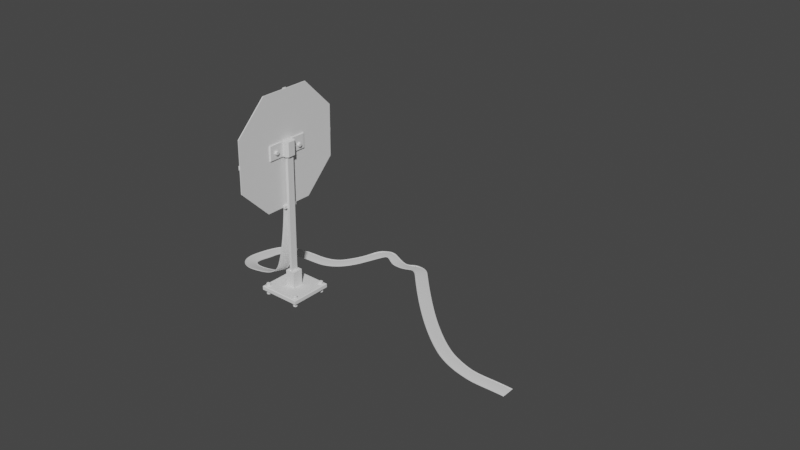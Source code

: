 # Source: absorber2.blend  (saved by Blender 2.80.75; exported with 4.5.12 LTS)
import bpy
from mathutils import Matrix  # noqa: F401  (used for matrix-valued properties, if any)

bpy.ops.wm.read_factory_settings(use_empty=True)
scene = bpy.context.scene
scene.name = 'Scene'

# ---- collections
col_hidden = bpy.data.collections.new('hidden'); scene.collection.children.link(col_hidden)
col_generator = bpy.data.collections.new('generator'); scene.collection.children.link(col_generator)

# ---- world
world_world = bpy.data.worlds.new('World'); scene.world = world_world
world_world.use_nodes = True; world_world.node_tree.nodes.clear()
_N = world_world.node_tree.nodes; _L = world_world.node_tree.links
n0 = _N.new('ShaderNodeOutputWorld'); n0.name = 'World Output'; n0.location = (300, 300)
n1 = _N.new('ShaderNodeBackground'); n1.name = 'Background'; n1.location = (10, 300)
n1.inputs[0].default_value = (0.05088, 0.05088, 0.05088, 1.0)
_L.new(n1.outputs[0], n0.inputs[0])
n0.is_active_output = True
world_world.color = (0.05088, 0.05088, 0.05088)
world_world.use_sun_shadow = False
world_world.sun_shadow_jitter_overblur = 0.0

# ---- meshes
me_cube_001 = bpy.data.meshes.new('Cube.001')
me_cube_001.from_pydata([(-0.3, -0.8, -0.01), (-0.8, -0.3, -0.01), (-0.8, 0.3, -0.01), (-0.3, 0.8, -0.01), (0.8, -0.3, -0.01), (0.3, -0.8, -0.01), (0.3, 0.8, -0.01), (0.8, 0.3, -0.01), (-0.793, -0.2971, 0.01), (-0.8, -0.3, 0.003041), (-0.2971, -0.793, 0.01), (-0.3, -0.8, 0.003041), (-0.2971, 0.793, 0.01), (-0.3, 0.8, 0.003041), (-0.793, 0.2971, 0.01), (-0.8, 0.3, 0.003041), (0.2971, -0.793, 0.01), (0.3, -0.8, 0.003041), (0.793, -0.2971, 0.01), (0.8, -0.3, 0.003041), (0.793, 0.2971, 0.01), (0.8, 0.3, 0.003041), (0.2971, 0.793, 0.01), (0.3, 0.8, 0.003041)], [], [(13, 3, 2, 15), (21, 7, 6, 23), (5, 17, 11, 0), (8, 10, 16, 18, 20, 22, 12, 14), (17, 5, 4, 19), (1, 9, 15, 2), (3, 13, 23, 6), (7, 21, 19, 4), (2, 3, 6, 7, 4, 5, 0, 1), (10, 8, 9, 11), (14, 12, 13, 15), (22, 20, 21, 23), (18, 16, 17, 19), (8, 14, 15, 9), (16, 10, 11, 17), (19, 21, 20, 18), (23, 13, 12, 22), (0, 11, 9, 1)])
_uv = me_cube_001.uv_layers.new(name='UVMap')
_uv.uv.foreach_set('vector', [0.538, 0.3281, 0.375, 0.3281, 0.375, 0.1719, 0.538, 0.1719, 0.538, 0.5781, 0.375, 0.5781, 0.375, 0.4219, 0.538, 0.4219, 0.375, 0.8281, 0.538, 0.8281, 0.538, 0.9219, 0.375, 0.9219, 0.8739, 0.6714, 0.7964, 0.7489, 0.7036, 0.7489, 0.6261, 0.6714, 0.6261, 0.5786, 0.7036, 0.5011, 0.7964, 0.5011, 0.8739, 0.5786, 0.538, 0.8281, 0.375, 0.8281, 0.375, 0.6719, 0.538, 0.6719, 0.375, 0.07812, 0.538, 0.07813, 0.538, 0.1719, 0.375, 0.1719, 0.375, 0.3281, 0.538, 0.3281, 0.538, 0.4219, 0.375, 0.4219, 0.375, 0.5781, 0.538, 0.5781, 0.538, 0.6719, 0.375, 0.6719, 0.125, 0.5781, 0.2031, 0.5, 0.2969, 0.5, 0.375, 0.5781, 0.375, 0.6719, 0.2969, 0.75, 0.2031, 0.75, 0.125, 0.6719, 0.7964, 0.7489, 0.8739, 0.6714, 0.875, 0.6719, 0.7969, 0.75, 0.8739, 0.5786, 0.7964, 0.5011, 0.7969, 0.5, 0.875, 0.5781, 0.7036, 0.5011, 0.6261, 0.5786, 0.625, 0.5781, 0.7031, 0.5, 0.6261, 0.6714, 0.7036, 0.7489, 0.7031, 0.75, 0.625, 0.6719, 0.8739, 0.6714, 0.8739, 0.5786, 0.875, 0.5781, 0.875, 0.6719, 0.7036, 0.7489, 0.7964, 0.7489, 0.7969, 0.75, 0.7031, 0.75, 0.538, 0.6719, 0.538, 0.5781, 0.6261, 0.5786, 0.6261, 0.6714, 0.538, 0.4219, 0.538, 0.3281, 0.625, 0.3286, 0.625, 0.4214, 0.375, 0.9219, 0.538, 0.9219, 0.538, 1.0, 0.375, 1.0])
me_cube_001.use_remesh_preserve_volume = False
me_cube_001.use_remesh_preserve_attributes = False
me_cube_001.use_mirror_vertex_groups = False
me_cube_001.update()
me_cube_005 = bpy.data.meshes.new('Cube.005')
me_cube_005.from_pydata([(0.5515, -0.594, -0.01), (-0.594, 0.5515, -0.01), (0.594, -0.5515, -0.01), (-0.5515, 0.594, -0.01), (-0.03, -0.81, -0.01), (-0.03, 0.81, -0.01), (0.03, -0.81, -0.01), (0.03, 0.81, -0.01), (-3.725e-09, 0.1, -0.004723), (0.01951, 0.09808, -0.004723), (0.03827, 0.09239, -0.004723), (0.05556, 0.08315, -0.004723), (0.07071, 0.07071, -0.004723), (0.08315, 0.05556, -0.004723), (0.09239, 0.03827, -0.004723), (0.09808, 0.01951, -0.004723), (0.1, 7.451e-09, -0.004723), (0.09808, -0.01951, -0.004723), (0.09239, -0.03827, -0.004723), (0.08315, -0.05556, -0.004723), (0.07071, -0.07071, -0.004723), (0.05556, -0.08315, -0.004723), (0.03827, -0.09239, -0.004723), (0.01951, -0.09808, -0.004723), (-2.608e-08, -0.1, -0.004723), (-0.01951, -0.09808, -0.004723), (-0.03827, -0.09239, -0.004723), (-0.05556, -0.08315, -0.004723), (-0.07071, -0.07071, -0.004723), (-0.08315, -0.05556, -0.004723), (-0.09239, -0.03827, -0.004723), (-0.09808, -0.01951, -0.004723), (-0.1, 1.006e-07, -0.004723), (-0.09808, 0.01951, -0.004723), (-0.09239, 0.03827, -0.004723), (-0.08315, 0.05556, -0.004723), (-0.07071, 0.07071, -0.004723), (-0.05556, 0.08315, -0.004723), (-0.03827, 0.09239, -0.004723), (-0.01951, 0.09808, -0.004723), (0.81, -0.03, -0.01), (-0.81, -0.03, -0.01), (0.81, 0.03, -0.01), (-0.81, 0.03, -0.01), (-0.594, -0.5515, -0.01), (0.5515, 0.594, -0.01), (-0.5515, -0.594, -0.01), (0.594, 0.5515, -0.01), (0.5515, -0.5657, 0.01), (0.5515, -0.594, -0.01), (-0.5657, 0.5515, 0.01), (-0.594, 0.5515, -0.01), (0.5657, -0.5515, 0.01), (0.594, -0.5515, -0.01), (-0.5515, 0.5657, 0.01), (-0.5515, 0.594, -0.01), (-0.01, -0.79, 0.01), (-0.03, -0.81, -0.01), (-0.01, 0.79, 0.01), (-0.03, 0.81, -0.01), (0.01, -0.79, 0.01), (0.03, -0.81, -0.01), (0.01, 0.79, 0.01), (0.03, 0.81, -0.01), (0.79, -0.01, 0.01), (0.81, -0.03, -0.01), (-0.79, -0.01, 0.01), (-0.81, -0.03, -0.01), (0.79, 0.01, 0.01), (0.81, 0.03, -0.01), (-0.79, 0.01, 0.01), (-0.81, 0.03, -0.01), (-0.5657, -0.5515, 0.01), (-0.594, -0.5515, -0.01), (0.5515, 0.5657, 0.01), (0.5515, 0.594, -0.01), (-0.5515, -0.5657, 0.01), (-0.5515, -0.594, -0.01), (0.5657, 0.5515, 0.01), (0.594, 0.5515, -0.01), (-1.839e-08, 0.0799, 0.01528), (-3.725e-09, 0.1, -0.004723), (0.01559, 0.07837, 0.01528), (0.01951, 0.09808, -0.004723), (0.03058, 0.07382, 0.01528), (0.03827, 0.09239, -0.004723), (0.04439, 0.06644, 0.01528), (0.05556, 0.08315, -0.004723), (0.0565, 0.0565, 0.01528), (0.07071, 0.07071, -0.004723), (0.06644, 0.04439, 0.01528), (0.08315, 0.05556, -0.004723), (0.07382, 0.03058, 0.01528), (0.09239, 0.03827, -0.004723), (0.07837, 0.01559, 0.01528), (0.09808, 0.01951, -0.004723), (0.0799, -8.149e-09, 0.01528), (0.1, 7.451e-09, -0.004723), (0.07837, -0.01559, 0.01528), (0.09808, -0.01951, -0.004723), (0.07382, -0.03058, 0.01528), (0.09239, -0.03827, -0.004723), (0.06644, -0.04439, 0.01528), (0.08315, -0.05556, -0.004723), (0.0565, -0.0565, 0.01528), (0.07071, -0.07071, -0.004723), (0.04439, -0.06644, 0.01528), (0.05556, -0.08315, -0.004723), (0.03058, -0.07382, 0.01528), (0.03827, -0.09239, -0.004723), (0.01559, -0.07837, 0.01528), (0.01951, -0.09808, -0.004723), (3.027e-09, -0.0799, 0.01528), (-2.608e-08, -0.1, -0.004723), (-0.01559, -0.07837, 0.01528), (-0.01951, -0.09808, -0.004723), (-0.03058, -0.07382, 0.01528), (-0.03827, -0.09239, -0.004723), (-0.04439, -0.06644, 0.01528), (-0.05556, -0.08315, -0.004723), (-0.0565, -0.0565, 0.01528), (-0.07071, -0.07071, -0.004723), (-0.06644, -0.04439, 0.01528), (-0.08315, -0.05556, -0.004723), (-0.07382, -0.03058, 0.01528), (-0.09239, -0.03827, -0.004723), (-0.07837, -0.01559, 0.01528), (-0.09808, -0.01951, -0.004723), (-0.0799, 1.073e-07, 0.01528), (-0.1, 1.006e-07, -0.004723), (-0.07837, 0.01559, 0.01528), (-0.09808, 0.01951, -0.004723), (-0.07382, 0.03058, 0.01528), (-0.09239, 0.03827, -0.004723), (-0.06644, 0.04439, 0.01528), (-0.08315, 0.05556, -0.004723), (-0.0565, 0.0565, 0.01528), (-0.07071, 0.07071, -0.004723), (-0.04439, 0.06644, 0.01528), (-0.05556, 0.08315, -0.004723), (-0.03058, 0.07382, 0.01528), (-0.03827, 0.09239, -0.004723), (-0.01559, 0.07837, 0.01528), (-0.01951, 0.09808, -0.004723)], [], [(54, 50, 48, 52), (3, 55, 53, 2), (6, 61, 57, 4), (0, 49, 51, 1), (1, 3, 2, 0), (1, 51, 55, 3), (62, 58, 56, 60), (7, 63, 61, 6), (42, 69, 65, 40), (4, 57, 59, 5), (5, 7, 6, 4), (5, 59, 63, 7), (39, 143, 81, 8), (10, 85, 87, 11), (11, 87, 89, 12), (12, 89, 91, 13), (13, 91, 93, 14), (14, 93, 95, 15), (15, 95, 97, 16), (16, 97, 99, 17), (17, 99, 101, 18), (18, 101, 103, 19), (19, 103, 105, 20), (20, 105, 107, 21), (21, 107, 109, 22), (22, 109, 111, 23), (23, 111, 113, 24), (24, 113, 115, 25), (25, 115, 117, 26), (26, 117, 119, 27), (27, 119, 121, 28), (28, 121, 123, 29), (29, 123, 125, 30), (30, 125, 127, 31), (31, 127, 129, 32), (32, 129, 131, 33), (33, 131, 133, 34), (34, 133, 135, 35), (35, 135, 137, 36), (36, 137, 139, 37), (37, 139, 141, 38), (38, 141, 143, 39), (8, 81, 83, 9), (9, 83, 85, 10), (8, 9, 10, 11, 12, 13, 14, 15, 16, 17, 18, 19, 20, 21, 22, 23, 24, 25, 26, 27, 28, 29, 30, 31, 32, 33, 34, 35, 36, 37, 38, 39), (70, 66, 64, 68), (43, 71, 69, 42), (46, 77, 73, 44), (40, 65, 67, 41), (41, 43, 42, 40), (41, 67, 71, 43), (78, 74, 72, 76), (47, 79, 77, 46), (44, 73, 75, 45), (45, 47, 46, 44), (45, 75, 79, 47), (48, 50, 51, 49), (50, 54, 55, 51), (54, 52, 53, 55), (52, 48, 49, 53), (56, 58, 59, 57), (58, 62, 63, 59), (62, 60, 61, 63), (60, 56, 57, 61), (64, 66, 67, 65), (66, 70, 71, 67), (70, 68, 69, 71), (68, 64, 65, 69), (72, 74, 75, 73), (74, 78, 79, 75), (78, 76, 77, 79), (76, 72, 73, 77), (2, 53, 49, 0), (83, 81, 80, 82), (85, 83, 82, 84), (87, 85, 84, 86), (89, 87, 86, 88), (91, 89, 88, 90), (93, 91, 90, 92), (95, 93, 92, 94), (97, 95, 94, 96), (99, 97, 96, 98), (101, 99, 98, 100), (103, 101, 100, 102), (105, 103, 102, 104), (107, 105, 104, 106), (109, 107, 106, 108), (111, 109, 108, 110), (113, 111, 110, 112), (115, 113, 112, 114), (117, 115, 114, 116), (119, 117, 116, 118), (121, 119, 118, 120), (123, 121, 120, 122), (125, 123, 122, 124), (127, 125, 124, 126), (129, 127, 126, 128), (131, 129, 128, 130), (133, 131, 130, 132), (135, 133, 132, 134), (137, 135, 134, 136), (139, 137, 136, 138), (141, 139, 138, 140), (143, 141, 140, 142), (81, 143, 142, 80), (82, 80, 142, 140, 138, 136, 134, 132, 130, 128, 126, 124, 122, 120, 118, 116, 114, 112, 110, 108, 106, 104, 102, 100, 98, 96, 94, 92, 90, 88, 86, 84)])
_uv = me_cube_005.uv_layers.new(name='UVMap')
_uv.uv.foreach_set('vector', [0.7083, 0.5031, 0.7917, 0.5031, 0.7917, 0.7469, 0.7083, 0.7469, 0.375, 0.5, 0.375, 0.5, 0.375, 0.75, 0.375, 0.75, 0.375, 0.75, 0.375, 0.75, 0.375, 1.0, 0.375, 1.0, 0.375, 0.0, 0.375, 0.0, 0.375, 0.25, 0.375, 0.25, 0.125, 0.5, 0.375, 0.5, 0.375, 0.75, 0.125, 0.75, 0.375, 0.25, 0.375, 0.25, 0.375, 0.5, 0.375, 0.5, 0.7083, 0.5031, 0.7917, 0.5031, 0.7917, 0.7469, 0.7083, 0.7469, 0.375, 0.5, 0.375, 0.5, 0.375, 0.75, 0.375, 0.75, 0.375, 0.75, 0.375, 0.75, 0.375, 1.0, 0.375, 1.0, 0.375, 0.0, 0.375, 0.0, 0.375, 0.25, 0.375, 0.25, 0.125, 0.5, 0.375, 0.5, 0.375, 0.75, 0.125, 0.75, 0.375, 0.25, 0.375, 0.25, 0.375, 0.5, 0.375, 0.5, 0.03125, 0.5, 0.03125, 0.5, 0.0, 0.5, 0.0, 0.5, 0.9375, 0.5, 0.9375, 0.5, 0.9062, 0.5, 0.9062, 0.5, 0.9062, 0.5, 0.9062, 0.5, 0.875, 0.5, 0.875, 0.5, 0.875, 0.5, 0.875, 0.5, 0.8438, 0.5, 0.8438, 0.5, 0.8438, 0.5, 0.8438, 0.5, 0.8125, 0.5, 0.8125, 0.5, 0.8125, 0.5, 0.8125, 0.5, 0.7812, 0.5, 0.7812, 0.5, 0.7812, 0.5, 0.7812, 0.5, 0.75, 0.5, 0.75, 0.5, 0.75, 0.5, 0.75, 0.5, 0.7188, 0.5, 0.7188, 0.5, 0.7188, 0.5, 0.7188, 0.5, 0.6875, 0.5, 0.6875, 0.5, 0.6875, 0.5, 0.6875, 0.5, 0.6562, 0.5, 0.6562, 0.5, 0.6562, 0.5, 0.6562, 0.5, 0.625, 0.5, 0.625, 0.5, 0.625, 0.5, 0.625, 0.5, 0.5938, 0.5, 0.5938, 0.5, 0.5938, 0.5, 0.5938, 0.5, 0.5625, 0.5, 0.5625, 0.5, 0.5625, 0.5, 0.5625, 0.5, 0.5312, 0.5, 0.5312, 0.5, 0.5312, 0.5, 0.5312, 0.5, 0.5, 0.5, 0.5, 0.5, 0.5, 0.5, 0.5, 0.5, 0.4688, 0.5, 0.4688, 0.5, 0.4688, 0.5, 0.4688, 0.5, 0.4375, 0.5, 0.4375, 0.5, 0.4375, 0.5, 0.4375, 0.5, 0.4062, 0.5, 0.4062, 0.5, 0.4062, 0.5, 0.4062, 0.5, 0.375, 0.5, 0.375, 0.5, 0.375, 0.5, 0.375, 0.5, 0.3438, 0.5, 0.3438, 0.5, 0.3438, 0.5, 0.3438, 0.5, 0.3125, 0.5, 0.3125, 0.5, 0.3125, 0.5, 0.3125, 0.5, 0.2812, 0.5, 0.2812, 0.5, 0.2812, 0.5, 0.2812, 0.5, 0.25, 0.5, 0.25, 0.5, 0.25, 0.5, 0.25, 0.5, 0.2188, 0.5, 0.2188, 0.5, 0.2188, 0.5, 0.2188, 0.5, 0.1875, 0.5, 0.1875, 0.5, 0.1875, 0.5, 0.1875, 0.5, 0.1562, 0.5, 0.1562, 0.5, 0.1562, 0.5, 0.1562, 0.5, 0.125, 0.5, 0.125, 0.5, 0.125, 0.5, 0.125, 0.5, 0.09375, 0.5, 0.09375, 0.5, 0.09375, 0.5, 0.09375, 0.5, 0.0625, 0.5, 0.0625, 0.5, 0.0625, 0.5, 0.0625, 0.5, 0.03125, 0.5, 0.03125, 0.5, 1.0, 0.5, 1.0, 0.5, 0.9688, 0.5, 0.9688, 0.5, 0.9688, 0.5, 0.9688, 0.5, 0.9375, 0.5, 0.9375, 0.5, 0.75, 0.49, 0.7968, 0.4854, 0.8418, 0.4717, 0.8833, 0.4496, 0.9197, 0.4197, 0.9496, 0.3833, 0.9717, 0.3418, 0.9854, 0.2968, 0.99, 0.25, 0.9854, 0.2032, 0.9717, 0.1582, 0.9496, 0.1167, 0.9197, 0.08029, 0.8833, 0.05045, 0.8418, 0.02827, 0.7968, 0.01461, 0.75, 0.01, 0.7032, 0.01461, 0.6582, 0.02827, 0.6167, 0.05045, 0.5803, 0.08029, 0.5504, 0.1167, 0.5283, 0.1582, 0.5146, 0.2032, 0.51, 0.25, 0.5146, 0.2968, 0.5283, 0.3418, 0.5504, 0.3833, 0.5803, 0.4197, 0.6167, 0.4496, 0.6582, 0.4717, 0.7032, 0.4854, 0.7083, 0.5031, 0.7917, 0.5031, 0.7917, 0.7469, 0.7083, 0.7469, 0.375, 0.5, 0.375, 0.5, 0.375, 0.75, 0.375, 0.75, 0.375, 0.75, 0.375, 0.75, 0.375, 1.0, 0.375, 1.0, 0.375, 0.0, 0.375, 0.0, 0.375, 0.25, 0.375, 0.25, 0.125, 0.5, 0.375, 0.5, 0.375, 0.75, 0.125, 0.75, 0.375, 0.25, 0.375, 0.25, 0.375, 0.5, 0.375, 0.5, 0.7083, 0.5031, 0.7917, 0.5031, 0.7917, 0.7469, 0.7083, 0.7469, 0.375, 0.5, 0.375, 0.5, 0.375, 0.75, 0.375, 0.75, 0.375, 0.0, 0.375, 0.0, 0.375, 0.25, 0.375, 0.25, 0.125, 0.5, 0.375, 0.5, 0.375, 0.75, 0.125, 0.75, 0.375, 0.25, 0.375, 0.25, 0.375, 0.5, 0.375, 0.5, 0.7917, 0.7469, 0.7917, 0.5031, 0.875, 0.5, 0.875, 0.75, 0.7917, 0.5031, 0.7083, 0.5031, 0.625, 0.5, 0.875, 0.5, 0.7083, 0.5031, 0.7083, 0.7469, 0.375, 0.75, 0.375, 0.5, 0.7083, 0.7469, 0.7917, 0.7469, 0.875, 0.75, 0.625, 0.75, 0.7917, 0.7469, 0.7917, 0.5031, 0.875, 0.5, 0.875, 0.75, 0.7917, 0.5031, 0.7083, 0.5031, 0.625, 0.5, 0.875, 0.5, 0.7083, 0.5031, 0.7083, 0.7469, 0.375, 0.75, 0.375, 0.5, 0.7083, 0.7469, 0.7917, 0.7469, 0.875, 0.75, 0.625, 0.75, 0.7917, 0.7469, 0.7917, 0.5031, 0.875, 0.5, 0.875, 0.75, 0.7917, 0.5031, 0.7083, 0.5031, 0.625, 0.5, 0.875, 0.5, 0.7083, 0.5031, 0.7083, 0.7469, 0.375, 0.75, 0.375, 0.5, 0.7083, 0.7469, 0.7917, 0.7469, 0.875, 0.75, 0.625, 0.75, 0.7917, 0.7469, 0.7917, 0.5031, 0.875, 0.5, 0.875, 0.75, 0.7917, 0.5031, 0.7083, 0.5031, 0.625, 0.5, 0.875, 0.5, 0.7083, 0.5031, 0.7083, 0.7469, 0.375, 0.75, 0.375, 0.5, 0.7083, 0.7469, 0.7917, 0.7469, 0.875, 0.75, 0.625, 0.75, 0.375, 0.75, 0.375, 0.75, 0.375, 1.0, 0.375, 1.0, 0.9688, 0.5, 1.0, 0.5, 0.9969, 1.0, 0.9719, 1.0, 0.9375, 0.5, 0.9688, 0.5, 0.9656, 1.0, 0.9406, 1.0, 0.9062, 0.5, 0.9375, 0.5, 0.9344, 1.0, 0.9094, 1.0, 0.875, 0.5, 0.9062, 0.5, 0.9031, 1.0, 0.8781, 1.0, 0.8438, 0.5, 0.875, 0.5, 0.8719, 1.0, 0.8469, 1.0, 0.8125, 0.5, 0.8438, 0.5, 0.8406, 1.0, 0.8156, 1.0, 0.7812, 0.5, 0.8125, 0.5, 0.8094, 1.0, 0.7844, 1.0, 0.75, 0.5, 0.7812, 0.5, 0.7781, 1.0, 0.7531, 1.0, 0.7188, 0.5, 0.75, 0.5, 0.7469, 1.0, 0.7219, 1.0, 0.6875, 0.5, 0.7188, 0.5, 0.7156, 1.0, 0.6906, 1.0, 0.6562, 0.5, 0.6875, 0.5, 0.6844, 1.0, 0.6594, 1.0, 0.625, 0.5, 0.6562, 0.5, 0.6531, 1.0, 0.6281, 1.0, 0.5938, 0.5, 0.625, 0.5, 0.6219, 1.0, 0.5969, 1.0, 0.5625, 0.5, 0.5938, 0.5, 0.5906, 1.0, 0.5656, 1.0, 0.5312, 0.5, 0.5625, 0.5, 0.5594, 1.0, 0.5344, 1.0, 0.5, 0.5, 0.5312, 0.5, 0.5281, 1.0, 0.5031, 1.0, 0.4688, 0.5, 0.5, 0.5, 0.4969, 1.0, 0.4719, 1.0, 0.4375, 0.5, 0.4688, 0.5, 0.4656, 1.0, 0.4406, 1.0, 0.4062, 0.5, 0.4375, 0.5, 0.4344, 1.0, 0.4094, 1.0, 0.375, 0.5, 0.4062, 0.5, 0.4031, 1.0, 0.3781, 1.0, 0.3438, 0.5, 0.375, 0.5, 0.3719, 1.0, 0.3469, 1.0, 0.3125, 0.5, 0.3438, 0.5, 0.3406, 1.0, 0.3156, 1.0, 0.2812, 0.5, 0.3125, 0.5, 0.3094, 1.0, 0.2844, 1.0, 0.25, 0.5, 0.2812, 0.5, 0.2781, 1.0, 0.2531, 1.0, 0.2188, 0.5, 0.25, 0.5, 0.2469, 1.0, 0.2219, 1.0, 0.1875, 0.5, 0.2188, 0.5, 0.2156, 1.0, 0.1906, 1.0, 0.1562, 0.5, 0.1875, 0.5, 0.1844, 1.0, 0.1594, 1.0, 0.125, 0.5, 0.1562, 0.5, 0.1531, 1.0, 0.1281, 1.0, 0.09375, 0.5, 0.125, 0.5, 0.1219, 1.0, 0.09689, 1.0, 0.0625, 0.5, 0.09375, 0.5, 0.09061, 1.0, 0.06564, 1.0, 0.03125, 0.5, 0.0625, 0.5, 0.05936, 1.0, 0.03439, 1.0, 0.0, 0.5, 0.03125, 0.5, 0.02811, 1.0, 0.00314, 1.0, 0.2874, 0.4381, 0.25, 0.4418, 0.2126, 0.4381, 0.1766, 0.4272, 0.1435, 0.4094, 0.1144, 0.3856, 0.09055, 0.3565, 0.07283, 0.3234, 0.06192, 0.2874, 0.05823, 0.25, 0.06192, 0.2126, 0.07283, 0.1766, 0.09055, 0.1435, 0.1144, 0.1144, 0.1435, 0.09055, 0.1766, 0.07283, 0.2126, 0.06192, 0.25, 0.05823, 0.2874, 0.06192, 0.3234, 0.07283, 0.3565, 0.09055, 0.3856, 0.1144, 0.4094, 0.1435, 0.4272, 0.1766, 0.4381, 0.2126, 0.4418, 0.25, 0.4381, 0.2874, 0.4272, 0.3234, 0.4094, 0.3565, 0.3856, 0.3856, 0.3565, 0.4094, 0.3234, 0.4272])
me_cube_005.use_remesh_preserve_volume = False
me_cube_005.use_remesh_preserve_attributes = False
me_cube_005.use_mirror_vertex_groups = False
me_cube_005.update()
me_cube_011 = bpy.data.meshes.new('Cube.011')
me_cube_011.from_pydata([(-0.3, -0.1, -0.01), (-0.3, 0.1, -0.01), (0.3, -0.1, -0.01), (0.3, 0.1, -0.01), (-0.08146, 0.1, -0.01), (-0.08146, 0.1, 0.01), (-0.08146, -0.1, -0.01), (-0.08146, -0.1, 0.01), (0.07841, 0.1, 0.01), (0.07841, -0.1, -0.01), (0.07841, 0.1, -0.01), (0.07841, -0.1, 0.01), (0.07841, -0.1, 0.0584), (0.051, -0.1, 0.08581), (-0.05404, -0.1, 0.08581), (-0.08146, -0.1, 0.0584), (-0.08146, 0.1, 0.0584), (-0.05404, 0.1, 0.08581), (0.051, 0.1, 0.08581), (0.07841, 0.1, 0.0584), (-0.2918, -0.1, 0.01), (-0.3, -0.1, 0.001795), (-0.3, 0.1, 0.001795), (-0.2918, 0.1, 0.01), (0.3, -0.1, 0.001795), (0.2918, -0.1, 0.01), (0.2918, 0.1, 0.01), (0.3, 0.1, 0.001795)], [], [(5, 23, 20, 7), (2, 24, 25, 11, 9), (0, 21, 22, 1), (10, 3, 2, 9), (1, 22, 23, 5, 4), (1, 4, 6, 0), (9, 11, 7, 6), (26, 8, 11, 25), (10, 8, 26, 27, 3), (3, 27, 24, 2), (4, 10, 9, 6), (4, 5, 8, 10), (11, 8, 19, 12), (8, 5, 16, 17, 18, 19), (5, 7, 15, 16), (18, 17, 14, 13), (16, 15, 14, 17), (18, 13, 12, 19), (7, 11, 12, 13, 14, 15), (20, 23, 22, 21), (26, 25, 24, 27), (6, 7, 20, 21, 0)])
_uv = me_cube_011.uv_layers.new(name='UVMap')
_uv.uv.foreach_set('vector', [0.7839, 0.5, 0.8716, 0.5, 0.8716, 0.75, 0.7839, 0.75, 0.375, 0.75, 0.5224, 0.75, 0.625, 0.7534, 0.625, 0.8423, 0.375, 0.8423, 0.375, 0.0, 0.5224, 0.0, 0.5224, 0.25, 0.375, 0.25, 0.2827, 0.5, 0.375, 0.5, 0.375, 0.75, 0.2827, 0.75, 0.375, 0.25, 0.5224, 0.25, 0.625, 0.2534, 0.625, 0.3411, 0.375, 0.3411, 0.125, 0.5, 0.2161, 0.5, 0.2161, 0.75, 0.125, 0.75, 0.375, 0.8423, 0.625, 0.8423, 0.625, 0.9089, 0.375, 0.9089, 0.6284, 0.5, 0.7173, 0.5, 0.7173, 0.75, 0.6284, 0.75, 0.375, 0.4077, 0.625, 0.4077, 0.625, 0.4966, 0.5224, 0.5, 0.375, 0.5, 0.375, 0.5, 0.5224, 0.5, 0.5224, 0.75, 0.375, 0.75, 0.2161, 0.5, 0.2827, 0.5, 0.2827, 0.75, 0.2161, 0.75, 0.375, 0.3411, 0.625, 0.3411, 0.625, 0.4077, 0.375, 0.4077, 0.7173, 0.75, 0.7173, 0.5, 0.7173, 0.5, 0.7173, 0.75, 0.625, 0.4077, 0.625, 0.3411, 0.625, 0.3411, 0.625, 0.3525, 0.625, 0.3962, 0.625, 0.4077, 0.7839, 0.5, 0.7839, 0.75, 0.7839, 0.75, 0.7839, 0.5, 0.7288, 0.5, 0.7725, 0.5, 0.7725, 0.75, 0.7288, 0.75, 0.7839, 0.5, 0.7839, 0.75, 0.7725, 0.75, 0.7725, 0.5, 0.7288, 0.5, 0.7288, 0.75, 0.7173, 0.75, 0.7173, 0.5, 0.625, 0.9089, 0.625, 0.8423, 0.625, 0.8423, 0.625, 0.8538, 0.625, 0.8975, 0.625, 0.9089, 0.8716, 0.75, 0.8716, 0.5, 0.875, 0.5, 0.875, 0.75, 0.6284, 0.5, 0.6284, 0.75, 0.5224, 0.75, 0.5224, 0.5, 0.375, 0.9089, 0.625, 0.9089, 0.625, 0.9966, 0.5224, 1.0, 0.375, 1.0])
me_cube_011.use_remesh_preserve_volume = False
me_cube_011.use_remesh_preserve_attributes = False
me_cube_011.use_mirror_vertex_groups = False
me_cube_011.update()
me_cube_007 = bpy.data.meshes.new('Cube.007')
me_cube_007.from_pydata([(-1.0, 0.0, -1.0), (-1.0, 0.0, 1.0), (1.0, 0.0, -1.0), (1.0, 0.0, 1.0), (1.0, 0.4113, -1.0), (-1.0, 0.4113, -1.0), (-1.027, 2.306, -1.0), (0.9728, 2.306, 1.0), (-1.027, 2.306, 1.0), (0.9728, 2.306, -1.0), (-1.0, -0.2062, -1.0), (1.0, -0.2062, 1.0), (-1.0, -0.2062, 1.0), (1.0, -0.2062, -1.0)], [], [(7, 8, 1, 3), (6, 9, 2, 0), (10, 12, 1, 0), (3, 1, 12, 11), (0, 2, 13, 10), (2, 3, 11, 13), (6, 0, 1, 8), (7, 3, 2, 9)])
_uv = me_cube_007.uv_layers.new(name='UVMap')
_uv.uv.foreach_set('vector', [0.625, 0.5734, 0.875, 0.5734, 0.875, 0.625, 0.625, 0.625, 0.125, 0.5734, 0.375, 0.5734, 0.375, 0.625, 0.125, 0.625, 0.375, 0.09922, 0.625, 0.09922, 0.625, 0.125, 0.375, 0.125, 0.625, 0.625, 0.875, 0.625, 0.875, 0.6508, 0.625, 0.6508, 0.125, 0.625, 0.375, 0.625, 0.375, 0.6508, 0.125, 0.6508, 0.375, 0.625, 0.625, 0.625, 0.625, 0.6508, 0.375, 0.6508, 0.125, 0.5734, 0.375, 0.125, 0.875, 0.625, 0.875, 0.5734, 0.625, 0.5734, 0.625, 0.625, 0.375, 0.625, 0.375, 0.5734])
me_cube_007.use_remesh_preserve_volume = False
me_cube_007.use_remesh_preserve_attributes = False
me_cube_007.use_mirror_vertex_groups = False
me_cube_007.update()
me_cube_010 = bpy.data.meshes.new('Cube.010')
me_cube_010.from_pydata([(-0.3, -0.3, -0.03), (-0.3, 0.3, -0.03), (0.3, -0.3, -0.03), (0.3, 0.3, -0.03), (-0.29, -0.29, 0.03), (-0.3, -0.3, 0.02), (-0.29, 0.29, 0.03), (-0.3, 0.3, 0.02), (0.29, -0.29, 0.03), (0.3, -0.3, 0.02), (0.29, 0.29, 0.03), (0.3, 0.3, 0.02)], [], [(10, 6, 4, 8), (3, 11, 9, 2), (0, 5, 7, 1), (1, 3, 2, 0), (1, 7, 11, 3), (4, 6, 7, 5), (6, 10, 11, 7), (10, 8, 9, 11), (8, 4, 5, 9), (2, 9, 5, 0)])
_uv = me_cube_010.uv_layers.new(name='UVMap')
_uv.uv.foreach_set('vector', [0.6292, 0.5042, 0.8708, 0.5042, 0.8708, 0.7458, 0.6292, 0.7458, 0.375, 0.5, 0.5833, 0.5, 0.5833, 0.75, 0.375, 0.75, 0.375, 0.0, 0.5833, 0.0, 0.5833, 0.25, 0.375, 0.25, 0.125, 0.5, 0.375, 0.5, 0.375, 0.75, 0.125, 0.75, 0.375, 0.25, 0.5833, 0.25, 0.5833, 0.5, 0.375, 0.5, 0.8708, 0.7458, 0.8708, 0.5042, 0.875, 0.5, 0.875, 0.75, 0.8708, 0.5042, 0.6292, 0.5042, 0.625, 0.5, 0.875, 0.5, 0.6292, 0.5042, 0.6292, 0.7458, 0.5833, 0.75, 0.5833, 0.5, 0.6292, 0.7458, 0.8708, 0.7458, 0.875, 0.75, 0.625, 0.75, 0.375, 0.75, 0.5833, 0.75, 0.5833, 1.0, 0.375, 1.0])
me_cube_010.use_remesh_preserve_volume = False
me_cube_010.use_remesh_preserve_attributes = False
me_cube_010.use_mirror_vertex_groups = False
me_cube_010.update()
me_cylinder_002 = bpy.data.meshes.new('Cylinder.002')
me_cylinder_002.from_pydata([(0.9318, -8.378, 19.63), (0.6898, -8.958, 19.63), (2.092, -9.543, 19.63), (0.9293, -9.54, 19.63), (1.51, -9.782, 19.63), (2.094, -8.38, 19.63), (2.334, -8.962, 19.63), (1.514, -8.138, 19.63), (1.514, -7.955, 19.88), (0.8026, -8.248, 19.88), (2.224, -8.251, 19.88), (0.5067, -8.958, 19.88), (0.7995, -9.669, 19.87), (2.517, -8.963, 19.88), (1.51, -9.965, 19.87), (2.221, -9.673, 19.87), (1.514, -7.962, 27.55), (1.514, -7.96, 19.88), (0.8062, -8.253, 27.55), (0.8062, -8.252, 19.87), (0.5117, -8.959, 27.55), (0.5117, -8.958, 19.87), (0.8031, -9.667, 27.54), (0.8031, -9.666, 19.87), (1.51, -9.962, 27.54), (1.51, -9.96, 19.86), (2.217, -9.67, 27.54), (2.217, -9.669, 19.87), (2.512, -8.964, 27.55), (2.512, -8.963, 19.87), (2.22, -8.256, 27.55), (2.22, -8.255, 19.87), (0.8062, -8.252, 23.89), (1.514, -7.961, 23.89), (0.5117, -8.959, 23.89), (0.8031, -9.667, 23.89), (2.22, -8.255, 23.89), (1.51, -9.961, 23.88), (2.512, -8.963, 23.89), (2.217, -9.67, 23.89), (1.514, -7.961, 23.89), (0.5117, -8.959, 23.89), (2.512, -8.963, 23.89), (1.51, -9.961, 23.88), (1.514, -7.961, 24.08), (1.514, -7.961, 24.08), (0.5117, -8.959, 24.07), (0.8062, -8.252, 24.07), (0.8031, -9.667, 24.07), (0.5117, -8.959, 24.07), (2.217, -9.67, 24.07), (2.22, -8.255, 24.07), (2.512, -8.963, 24.07), (2.512, -8.963, 24.07), (1.51, -9.961, 24.06), (1.51, -9.961, 24.06)], [(46, 49), (54, 55)], [(6, 2, 4, 3, 1, 0, 7, 5), (15, 14, 4, 2), (11, 9, 0, 1), (13, 15, 2, 6), (11, 12, 14, 15, 13, 10, 8, 9), (14, 12, 3, 4), (10, 13, 6, 5), (9, 8, 7, 0), (8, 10, 5, 7), (12, 11, 1, 3), (16, 45, 40, 17, 19, 32, 33, 44), (18, 47, 46, 20), (20, 46, 48, 22), (22, 48, 54, 24), (24, 54, 50, 26), (26, 50, 52, 28), (19, 17, 31, 29, 27, 25, 23, 21), (28, 52, 51, 30), (30, 51, 45, 16), (16, 18, 20, 22, 24, 26, 28, 30), (33, 32, 47, 44), (33, 32, 34, 35, 37, 39, 38, 36), (20, 46, 34, 32, 19, 21, 41, 49), (35, 34, 46, 20, 49, 41, 21, 23), (39, 37, 54, 24, 55, 43, 25, 27), (24, 54, 37, 35, 23, 25, 43, 55), (28, 52, 38, 39, 27, 29, 42, 53), (36, 38, 52, 28, 53, 42, 29, 31), (47, 46, 48, 54, 50, 52, 51, 45, 44), (46, 47, 32, 34), (48, 46, 34, 35), (50, 54, 37, 39), (54, 48, 35, 37), (45, 51, 36, 31, 17, 40), (52, 50, 39, 38), (44, 47, 18, 16), (51, 52, 38, 36)])
_uv = me_cylinder_002.uv_layers.new(name='UVMap')
_uv.uv.foreach_set('vector', [0.1566, 0.625, 0.184, 0.691, 0.25, 0.7184, 0.316, 0.691, 0.3434, 0.625, 0.316, 0.559, 0.25, 0.5316, 0.184, 0.559, 0.125, 0.6309, 0.25, 0.6309, 0.25, 0.7269, 0.125, 0.7269, 0.5, 0.6309, 0.625, 0.6309, 0.625, 0.7269, 0.5, 0.7269, 0.0, 0.6309, 0.125, 0.6309, 0.125, 0.7269, 0.0, 0.7269, 0.6358, 0.625, 0.6692, 0.7058, 0.75, 0.7392, 0.8308, 0.7058, 0.8642, 0.625, 0.8308, 0.5442, 0.75, 0.5108, 0.6692, 0.5442, 0.25, 0.6309, 0.375, 0.6309, 0.375, 0.7269, 0.25, 0.7269, 0.875, 0.6309, 1.0, 0.6309, 1.0, 0.7269, 0.875, 0.7269, 0.625, 0.6309, 0.75, 0.6309, 0.75, 0.7269, 0.625, 0.7269, 0.75, 0.6309, 0.875, 0.6309, 0.875, 0.7269, 0.75, 0.7269, 0.375, 0.6309, 0.5, 0.6309, 0.5, 0.7269, 0.375, 0.7269, 1.0, 0.5, 1.0, 0.7265, 1.0, 0.7382, 1.0, 1.0, 0.875, 1.0, 0.875, 0.7382, 1.0, 0.7382, 1.0, 0.7265, 0.875, 0.5, 0.875, 0.7265, 0.75, 0.7265, 0.75, 0.5, 0.75, 0.5, 0.75, 0.7265, 0.625, 0.7265, 0.625, 0.5, 0.625, 0.5, 0.625, 0.7265, 0.5, 0.7265, 0.5, 0.5, 0.5, 0.5, 0.5, 0.7265, 0.375, 0.7265, 0.375, 0.5, 0.375, 0.5, 0.375, 0.7265, 0.25, 0.7265, 0.25, 0.5, 0.4197, 0.4197, 0.25, 0.49, 0.08029, 0.4197, 0.01, 0.25, 0.08029, 0.08029, 0.25, 0.01, 0.4197, 0.08029, 0.49, 0.25, 0.25, 0.5, 0.25, 0.7265, 0.125, 0.7265, 0.125, 0.5, 0.125, 0.5, 0.125, 0.7265, 0.0, 0.7265, 0.0, 0.5, 0.75, 0.49, 0.9197, 0.4197, 0.99, 0.25, 0.9197, 0.08029, 0.75, 0.01, 0.5803, 0.08029, 0.51, 0.25, 0.5803, 0.4197, 1.0, 0.7382, 0.875, 0.7382, 0.875, 0.7265, 1.0, 0.7265, 0.75, 0.5, 0.6616, 0.5366, 0.625, 0.625, 0.6616, 0.7134, 0.75, 0.75, 0.8384, 0.7134, 0.875, 0.625, 0.8384, 0.5366, 0.75, 0.5, 0.75, 0.7265, 0.75, 0.7382, 0.875, 0.7382, 0.875, 1.0, 0.75, 1.0, 0.75, 0.7382, 0.75, 0.7265, 0.625, 0.7382, 0.75, 0.7382, 0.75, 0.7265, 0.75, 0.5, 0.75, 0.7265, 0.75, 0.7382, 0.75, 1.0, 0.625, 1.0, 0.375, 0.7382, 0.5, 0.7382, 0.5, 0.7265, 0.5, 0.5, 0.5, 0.7265, 0.5, 0.7382, 0.5, 1.0, 0.375, 1.0, 0.5, 0.5, 0.5, 0.7265, 0.5, 0.7382, 0.625, 0.7382, 0.625, 1.0, 0.5, 1.0, 0.5, 0.7382, 0.5, 0.7265, 0.25, 0.5, 0.25, 0.7265, 0.25, 0.7382, 0.375, 0.7382, 0.375, 1.0, 0.25, 1.0, 0.25, 0.7382, 0.25, 0.7265, 0.125, 0.7382, 0.25, 0.7382, 0.25, 0.7265, 0.25, 0.5, 0.25, 0.7265, 0.25, 0.7382, 0.25, 1.0, 0.125, 1.0, 0.6823, 0.5596, 0.6543, 0.625, 0.6823, 0.6904, 0.75, 0.7175, 0.8177, 0.6904, 0.8457, 0.625, 0.8177, 0.5596, 0.75, 0.5325, 0.75, 0.5325, 0.75, 0.7265, 0.875, 0.7265, 0.875, 0.7382, 0.75, 0.7382, 0.625, 0.7265, 0.75, 0.7265, 0.75, 0.7382, 0.625, 0.7382, 0.375, 0.7265, 0.5, 0.7265, 0.5, 0.7382, 0.375, 0.7382, 0.5, 0.7265, 0.625, 0.7265, 0.625, 0.7382, 0.5, 0.7382, 0.0, 0.7265, 0.125, 0.7265, 0.125, 0.7382, 0.125, 1.0, 0.0, 1.0, 0.0, 0.7382, 0.25, 0.7265, 0.375, 0.7265, 0.375, 0.7382, 0.25, 0.7382, 1.0, 0.7265, 0.875, 0.7265, 0.875, 0.5, 1.0, 0.5, 0.125, 0.7265, 0.25, 0.7265, 0.25, 0.7382, 0.125, 0.7382])
me_cylinder_002.use_remesh_preserve_volume = False
me_cylinder_002.use_remesh_preserve_attributes = False
me_cylinder_002.use_mirror_vertex_groups = False
me_cylinder_002.update()
me_cylinder_003 = bpy.data.meshes.new('Cylinder.003')
me_cylinder_003.from_pydata([(-13.33, 1.0, -1.0), (-13.33, 1.0, 1.0), (-12.63, 0.7071, -1.0), (-12.63, 0.7071, 1.0), (-12.33, -4.443e-08, -1.0), (-12.33, -4.443e-08, 1.0), (-12.63, -0.7071, -1.0), (-12.63, -0.7071, 1.0), (-13.33, -1.0, -1.0), (-13.33, -1.0, 1.0), (-14.04, -0.7071, -1.0), (-14.04, -0.7071, 1.0), (-14.33, 1.109e-08, -1.0), (-14.33, 1.109e-08, 1.0), (-14.04, 0.7071, -1.0), (-14.04, 0.7071, 1.0), (-12.63, 0.7071, -0.04705), (-13.33, 1.0, -0.04705), (-12.33, -6.032e-08, -0.04705), (-12.63, -0.7071, -0.04705), (-14.04, 0.7071, -0.04705), (-13.33, -1.0, -0.04705), (-14.33, -8.343e-10, -0.04705), (-14.04, -0.7071, -0.04705), (-13.33, 1.0, -0.04705), (-12.33, -6.032e-08, -0.04705), (-14.33, -8.343e-10, -0.04705), (-13.33, -1.0, -0.04705), (-13.33, 1.0, -0.09409), (-13.33, 1.0, -0.09409), (-12.33, -5.954e-08, -0.09409), (-12.63, 0.7071, -0.09409), (-12.63, -0.7071, -0.09409), (-12.33, -5.954e-08, -0.09409), (-14.04, -0.7071, -0.09409), (-14.04, 0.7071, -0.09409), (-14.33, -2.457e-10, -0.09409), (-14.33, -2.457e-10, -0.09409), (-13.33, -1.0, -0.09409), (-13.33, -1.0, -0.09409), (-12.75, 0.5812, 1.239), (-12.51, 1.295e-06, 1.239), (-13.91, -0.5812, 1.239), (-12.75, -0.5812, 1.239), (-13.33, -0.822, 1.239), (-13.91, 0.5812, 1.239), (-14.16, 1.283e-06, 1.239), (-13.33, 0.822, 1.239), (-13.33, 1.005, 0.9904), (-12.62, 0.7107, 0.9904), (-14.04, 0.7107, 0.9904), (-12.33, 1.295e-06, 0.9904), (-12.62, -0.7107, 0.9904), (-14.34, 1.232e-06, 0.9904), (-13.33, -1.005, 0.9904), (-14.04, -0.7107, 0.9904)], [(30, 33), (38, 39)], [(0, 29, 24, 1, 3, 16, 17, 28), (2, 31, 30, 4), (4, 30, 32, 6), (6, 32, 38, 8), (8, 38, 34, 10), (10, 34, 36, 12), (3, 1, 15, 13, 11, 9, 7, 5), (12, 36, 35, 14), (14, 35, 29, 0), (0, 2, 4, 6, 8, 10, 12, 14), (17, 16, 31, 28), (17, 16, 18, 19, 21, 23, 22, 20), (4, 30, 18, 16, 3, 5, 25, 33), (19, 18, 30, 4, 33, 25, 5, 7), (23, 21, 38, 8, 39, 27, 9, 11), (8, 38, 21, 19, 7, 9, 27, 39), (12, 36, 22, 23, 11, 13, 26, 37), (20, 22, 36, 12, 37, 26, 13, 15), (31, 30, 32, 38, 34, 36, 35, 29, 28), (30, 31, 16, 18), (32, 30, 18, 19), (34, 38, 21, 23), (38, 32, 19, 21), (29, 35, 20, 15, 1, 24), (36, 34, 23, 22), (28, 31, 2, 0), (35, 36, 22, 20), (46, 42, 44, 43, 41, 40, 47, 45), (55, 54, 44, 42), (51, 49, 40, 41), (53, 55, 42, 46), (51, 52, 54, 55, 53, 50, 48, 49), (54, 52, 43, 44), (50, 53, 46, 45), (49, 48, 47, 40), (48, 50, 45, 47), (52, 51, 41, 43)])
_uv = me_cylinder_003.uv_layers.new(name='UVMap')
_uv.uv.foreach_set('vector', [1.0, 0.5, 1.0, 0.7265, 1.0, 0.7382, 1.0, 1.0, 0.875, 1.0, 0.875, 0.7382, 1.0, 0.7382, 1.0, 0.7265, 0.875, 0.5, 0.875, 0.7265, 0.75, 0.7265, 0.75, 0.5, 0.75, 0.5, 0.75, 0.7265, 0.625, 0.7265, 0.625, 0.5, 0.625, 0.5, 0.625, 0.7265, 0.5, 0.7265, 0.5, 0.5, 0.5, 0.5, 0.5, 0.7265, 0.375, 0.7265, 0.375, 0.5, 0.375, 0.5, 0.375, 0.7265, 0.25, 0.7265, 0.25, 0.5, 0.4197, 0.4197, 0.25, 0.49, 0.08029, 0.4197, 0.01, 0.25, 0.08029, 0.08029, 0.25, 0.01, 0.4197, 0.08029, 0.49, 0.25, 0.25, 0.5, 0.25, 0.7265, 0.125, 0.7265, 0.125, 0.5, 0.125, 0.5, 0.125, 0.7265, 0.0, 0.7265, 0.0, 0.5, 0.75, 0.49, 0.9197, 0.4197, 0.99, 0.25, 0.9197, 0.08029, 0.75, 0.01, 0.5803, 0.08029, 0.51, 0.25, 0.5803, 0.4197, 1.0, 0.7382, 0.875, 0.7382, 0.875, 0.7265, 1.0, 0.7265, 0.75, 0.5, 0.6616, 0.5366, 0.625, 0.625, 0.6616, 0.7134, 0.75, 0.75, 0.8384, 0.7134, 0.875, 0.625, 0.8384, 0.5366, 0.75, 0.5, 0.75, 0.7265, 0.75, 0.7382, 0.875, 0.7382, 0.875, 1.0, 0.75, 1.0, 0.75, 0.7382, 0.75, 0.7265, 0.625, 0.7382, 0.75, 0.7382, 0.75, 0.7265, 0.75, 0.5, 0.75, 0.7265, 0.75, 0.7382, 0.75, 1.0, 0.625, 1.0, 0.375, 0.7382, 0.5, 0.7382, 0.5, 0.7265, 0.5, 0.5, 0.5, 0.7265, 0.5, 0.7382, 0.5, 1.0, 0.375, 1.0, 0.5, 0.5, 0.5, 0.7265, 0.5, 0.7382, 0.625, 0.7382, 0.625, 1.0, 0.5, 1.0, 0.5, 0.7382, 0.5, 0.7265, 0.25, 0.5, 0.25, 0.7265, 0.25, 0.7382, 0.375, 0.7382, 0.375, 1.0, 0.25, 1.0, 0.25, 0.7382, 0.25, 0.7265, 0.125, 0.7382, 0.25, 0.7382, 0.25, 0.7265, 0.25, 0.5, 0.25, 0.7265, 0.25, 0.7382, 0.25, 1.0, 0.125, 1.0, 0.6823, 0.5596, 0.6543, 0.625, 0.6823, 0.6904, 0.75, 0.7175, 0.8177, 0.6904, 0.8457, 0.625, 0.8177, 0.5596, 0.75, 0.5325, 0.75, 0.5325, 0.75, 0.7265, 0.875, 0.7265, 0.875, 0.7382, 0.75, 0.7382, 0.625, 0.7265, 0.75, 0.7265, 0.75, 0.7382, 0.625, 0.7382, 0.375, 0.7265, 0.5, 0.7265, 0.5, 0.7382, 0.375, 0.7382, 0.5, 0.7265, 0.625, 0.7265, 0.625, 0.7382, 0.5, 0.7382, 0.0, 0.7265, 0.125, 0.7265, 0.125, 0.7382, 0.125, 1.0, 0.0, 1.0, 0.0, 0.7382, 0.25, 0.7265, 0.375, 0.7265, 0.375, 0.7382, 0.25, 0.7382, 1.0, 0.7265, 0.875, 0.7265, 0.875, 0.5, 1.0, 0.5, 0.125, 0.7265, 0.25, 0.7265, 0.25, 0.7382, 0.125, 0.7382, 0.1566, 0.625, 0.184, 0.691, 0.25, 0.7184, 0.316, 0.691, 0.3434, 0.625, 0.316, 0.559, 0.25, 0.5316, 0.184, 0.559, 0.125, 0.6309, 0.25, 0.6309, 0.25, 0.7269, 0.125, 0.7269, 0.5, 0.6309, 0.625, 0.6309, 0.625, 0.7269, 0.5, 0.7269, 0.0, 0.6309, 0.125, 0.6309, 0.125, 0.7269, 0.0, 0.7269, 0.6358, 0.625, 0.6692, 0.7058, 0.75, 0.7392, 0.8308, 0.7058, 0.8642, 0.625, 0.8308, 0.5442, 0.75, 0.5108, 0.6692, 0.5442, 0.25, 0.6309, 0.375, 0.6309, 0.375, 0.7269, 0.25, 0.7269, 0.875, 0.6309, 1.0, 0.6309, 1.0, 0.7269, 0.875, 0.7269, 0.625, 0.6309, 0.75, 0.6309, 0.75, 0.7269, 0.625, 0.7269, 0.75, 0.6309, 0.875, 0.6309, 0.875, 0.7269, 0.75, 0.7269, 0.375, 0.6309, 0.5, 0.6309, 0.5, 0.7269, 0.375, 0.7269])
me_cylinder_003.use_remesh_preserve_volume = False
me_cylinder_003.use_remesh_preserve_attributes = False
me_cylinder_003.use_mirror_vertex_groups = False
me_cylinder_003.update()
me_cylinder_004 = bpy.data.meshes.new('Cylinder.004')
me_cylinder_004.from_pydata([(-0.02967, 0.4558, -1.0), (-0.02967, 0.4558, 1.0), (0.6888, 0.192, -1.0), (0.6888, 0.192, 1.0), (1.01, -0.5026, -1.0), (1.01, -0.5026, 1.0), (0.7464, -1.221, -1.0), (0.7464, -1.221, 1.0), (0.05183, -1.543, -1.0), (0.05183, -1.543, 1.0), (-0.6666, -1.279, -1.0), (-0.6666, -1.279, 1.0), (-0.9881, -0.5841, -1.0), (-0.9881, -0.5841, 1.0), (-0.7243, 0.1344, -1.0), (-0.7243, 0.1344, 1.0), (0.6888, 0.192, -0.04703), (-0.02967, 0.4558, -0.04703), (1.01, -0.5026, -0.04703), (0.7464, -1.221, -0.04703), (-0.7243, 0.1344, -0.04703), (0.05183, -1.543, -0.04703), (-0.9881, -0.5841, -0.04703), (-0.6666, -1.279, -0.04703), (-0.02967, 0.4558, -0.04703), (1.01, -0.5026, -0.04703), (-0.9881, -0.5841, -0.04703), (0.05183, -1.543, -0.04703), (-0.02967, 0.4558, -0.09407), (-0.02967, 0.4558, -0.09407), (1.01, -0.5026, -0.09407), (0.6888, 0.192, -0.09407), (0.7464, -1.221, -0.09407), (1.01, -0.5026, -0.09407), (-0.6666, -1.279, -0.09407), (-0.7243, 0.1344, -0.09407), (-0.9881, -0.5841, -0.09407), (-0.9881, -0.5841, -0.09407), (0.05183, -1.543, -0.09407), (0.05183, -1.543, -0.09407), (0.5681, 0.06107, 1.239), (0.8324, -0.5098, 1.239), (-0.546, -1.148, 1.239), (0.6155, -1.1, 1.239), (0.04457, -1.365, 1.239), (-0.5933, 0.0137, 1.239), (-0.8102, -0.5768, 1.239), (-0.02242, 0.2779, 1.239), (-0.02988, 0.4609, 0.9904), (0.6922, 0.1957, 0.9904), (-0.728, 0.1378, 0.9904), (1.015, -0.5024, 0.9904), (0.7501, -1.224, 0.9904), (-0.9931, -0.5843, 0.9904), (0.05203, -1.548, 0.9904), (-0.67, -1.282, 0.9904)], [(30, 33), (38, 39)], [(0, 29, 24, 1, 3, 16, 17, 28), (2, 31, 30, 4), (4, 30, 32, 6), (6, 32, 38, 8), (8, 38, 34, 10), (10, 34, 36, 12), (3, 1, 15, 13, 11, 9, 7, 5), (12, 36, 35, 14), (14, 35, 29, 0), (0, 2, 4, 6, 8, 10, 12, 14), (17, 16, 31, 28), (17, 16, 18, 19, 21, 23, 22, 20), (4, 30, 18, 16, 3, 5, 25, 33), (19, 18, 30, 4, 33, 25, 5, 7), (23, 21, 38, 8, 39, 27, 9, 11), (8, 38, 21, 19, 7, 9, 27, 39), (12, 36, 22, 23, 11, 13, 26, 37), (20, 22, 36, 12, 37, 26, 13, 15), (31, 30, 32, 38, 34, 36, 35, 29, 28), (30, 31, 16, 18), (32, 30, 18, 19), (34, 38, 21, 23), (38, 32, 19, 21), (29, 35, 20, 15, 1, 24), (36, 34, 23, 22), (28, 31, 2, 0), (35, 36, 22, 20), (46, 42, 44, 43, 41, 40, 47, 45), (55, 54, 44, 42), (51, 49, 40, 41), (53, 55, 42, 46), (51, 52, 54, 55, 53, 50, 48, 49), (54, 52, 43, 44), (50, 53, 46, 45), (49, 48, 47, 40), (48, 50, 45, 47), (52, 51, 41, 43)])
_uv = me_cylinder_004.uv_layers.new(name='UVMap')
_uv.uv.foreach_set('vector', [1.0, 0.5, 1.0, 0.7265, 1.0, 0.7382, 1.0, 1.0, 0.875, 1.0, 0.875, 0.7382, 1.0, 0.7382, 1.0, 0.7265, 0.875, 0.5, 0.875, 0.7265, 0.75, 0.7265, 0.75, 0.5, 0.75, 0.5, 0.75, 0.7265, 0.625, 0.7265, 0.625, 0.5, 0.625, 0.5, 0.625, 0.7265, 0.5, 0.7265, 0.5, 0.5, 0.5, 0.5, 0.5, 0.7265, 0.375, 0.7265, 0.375, 0.5, 0.375, 0.5, 0.375, 0.7265, 0.25, 0.7265, 0.25, 0.5, 0.4197, 0.4197, 0.25, 0.49, 0.08029, 0.4197, 0.01, 0.25, 0.08029, 0.08029, 0.25, 0.01, 0.4197, 0.08029, 0.49, 0.25, 0.25, 0.5, 0.25, 0.7265, 0.125, 0.7265, 0.125, 0.5, 0.125, 0.5, 0.125, 0.7265, 0.0, 0.7265, 0.0, 0.5, 0.75, 0.49, 0.9197, 0.4197, 0.99, 0.25, 0.9197, 0.08029, 0.75, 0.01, 0.5803, 0.08029, 0.51, 0.25, 0.5803, 0.4197, 1.0, 0.7382, 0.875, 0.7382, 0.875, 0.7265, 1.0, 0.7265, 0.75, 0.5, 0.6616, 0.5366, 0.625, 0.625, 0.6616, 0.7134, 0.75, 0.75, 0.8384, 0.7134, 0.875, 0.625, 0.8384, 0.5366, 0.75, 0.5, 0.75, 0.7265, 0.75, 0.7382, 0.875, 0.7382, 0.875, 1.0, 0.75, 1.0, 0.75, 0.7382, 0.75, 0.7265, 0.625, 0.7382, 0.75, 0.7382, 0.75, 0.7265, 0.75, 0.5, 0.75, 0.7265, 0.75, 0.7382, 0.75, 1.0, 0.625, 1.0, 0.375, 0.7382, 0.5, 0.7382, 0.5, 0.7265, 0.5, 0.5, 0.5, 0.7265, 0.5, 0.7382, 0.5, 1.0, 0.375, 1.0, 0.5, 0.5, 0.5, 0.7265, 0.5, 0.7382, 0.625, 0.7382, 0.625, 1.0, 0.5, 1.0, 0.5, 0.7382, 0.5, 0.7265, 0.25, 0.5, 0.25, 0.7265, 0.25, 0.7382, 0.375, 0.7382, 0.375, 1.0, 0.25, 1.0, 0.25, 0.7382, 0.25, 0.7265, 0.125, 0.7382, 0.25, 0.7382, 0.25, 0.7265, 0.25, 0.5, 0.25, 0.7265, 0.25, 0.7382, 0.25, 1.0, 0.125, 1.0, 0.6823, 0.5596, 0.6543, 0.625, 0.6823, 0.6904, 0.75, 0.7175, 0.8177, 0.6904, 0.8457, 0.625, 0.8177, 0.5596, 0.75, 0.5325, 0.75, 0.5325, 0.75, 0.7265, 0.875, 0.7265, 0.875, 0.7382, 0.75, 0.7382, 0.625, 0.7265, 0.75, 0.7265, 0.75, 0.7382, 0.625, 0.7382, 0.375, 0.7265, 0.5, 0.7265, 0.5, 0.7382, 0.375, 0.7382, 0.5, 0.7265, 0.625, 0.7265, 0.625, 0.7382, 0.5, 0.7382, 0.0, 0.7265, 0.125, 0.7265, 0.125, 0.7382, 0.125, 1.0, 0.0, 1.0, 0.0, 0.7382, 0.25, 0.7265, 0.375, 0.7265, 0.375, 0.7382, 0.25, 0.7382, 1.0, 0.7265, 0.875, 0.7265, 0.875, 0.5, 1.0, 0.5, 0.125, 0.7265, 0.25, 0.7265, 0.25, 0.7382, 0.125, 0.7382, 0.1566, 0.625, 0.184, 0.691, 0.25, 0.7184, 0.316, 0.691, 0.3434, 0.625, 0.316, 0.559, 0.25, 0.5316, 0.184, 0.559, 0.125, 0.6309, 0.25, 0.6309, 0.25, 0.7269, 0.125, 0.7269, 0.5, 0.6309, 0.625, 0.6309, 0.625, 0.7269, 0.5, 0.7269, 0.0, 0.6309, 0.125, 0.6309, 0.125, 0.7269, 0.0, 0.7269, 0.6358, 0.625, 0.6692, 0.7058, 0.75, 0.7392, 0.8308, 0.7058, 0.8642, 0.625, 0.8308, 0.5442, 0.75, 0.5108, 0.6692, 0.5442, 0.25, 0.6309, 0.375, 0.6309, 0.375, 0.7269, 0.25, 0.7269, 0.875, 0.6309, 1.0, 0.6309, 1.0, 0.7269, 0.875, 0.7269, 0.625, 0.6309, 0.75, 0.6309, 0.75, 0.7269, 0.625, 0.7269, 0.75, 0.6309, 0.875, 0.6309, 0.875, 0.7269, 0.75, 0.7269, 0.375, 0.6309, 0.5, 0.6309, 0.5, 0.7269, 0.375, 0.7269])
me_cylinder_004.use_remesh_preserve_volume = False
me_cylinder_004.use_remesh_preserve_attributes = False
me_cylinder_004.use_mirror_vertex_groups = False
me_cylinder_004.update()
me_cylinder_007 = bpy.data.meshes.new('Cylinder.007')
me_cylinder_007.from_pydata([(0.8968, -24.69, 19.63), (0.6548, -25.27, 19.63), (2.057, -25.85, 19.63), (0.8943, -25.85, 19.63), (1.475, -26.09, 19.63), (2.059, -24.69, 19.63), (2.299, -25.27, 19.63), (1.479, -24.45, 19.63), (1.479, -24.27, 19.88), (0.7677, -24.56, 19.88), (2.189, -24.56, 19.88), (0.4717, -25.27, 19.88), (0.7645, -25.98, 19.87), (2.482, -25.27, 19.88), (1.475, -26.28, 19.87), (2.186, -25.98, 19.87), (1.479, -24.27, 27.55), (1.479, -24.27, 19.88), (0.7712, -24.56, 27.55), (0.7712, -24.56, 19.87), (0.4768, -25.27, 27.55), (0.4768, -25.27, 19.87), (0.7681, -25.98, 27.54), (0.7681, -25.98, 19.87), (1.475, -26.27, 27.54), (1.475, -26.27, 19.87), (2.182, -25.98, 27.54), (2.182, -25.98, 19.87), (2.477, -25.27, 27.55), (2.477, -25.27, 19.87), (2.185, -24.57, 27.55), (2.185, -24.57, 19.87), (0.7712, -24.56, 23.89), (1.479, -24.27, 23.89), (0.4768, -25.27, 23.89), (0.7681, -25.98, 23.89), (2.185, -24.57, 23.89), (1.475, -26.27, 23.88), (2.477, -25.27, 23.89), (2.182, -25.98, 23.89), (1.479, -24.27, 23.89), (0.4768, -25.27, 23.89), (2.477, -25.27, 23.89), (1.475, -26.27, 23.88), (1.479, -24.27, 24.08), (1.479, -24.27, 24.08), (0.4768, -25.27, 24.07), (0.7712, -24.56, 24.07), (0.7681, -25.98, 24.07), (0.4768, -25.27, 24.07), (2.182, -25.98, 24.07), (2.185, -24.57, 24.07), (2.477, -25.27, 24.07), (2.477, -25.27, 24.07), (1.475, -26.27, 24.06), (1.475, -26.27, 24.06)], [(46, 49), (54, 55)], [(6, 2, 4, 3, 1, 0, 7, 5), (15, 14, 4, 2), (11, 9, 0, 1), (13, 15, 2, 6), (11, 12, 14, 15, 13, 10, 8, 9), (14, 12, 3, 4), (10, 13, 6, 5), (9, 8, 7, 0), (8, 10, 5, 7), (12, 11, 1, 3), (16, 45, 40, 17, 19, 32, 33, 44), (18, 47, 46, 20), (20, 46, 48, 22), (22, 48, 54, 24), (24, 54, 50, 26), (26, 50, 52, 28), (19, 17, 31, 29, 27, 25, 23, 21), (28, 52, 51, 30), (30, 51, 45, 16), (16, 18, 20, 22, 24, 26, 28, 30), (33, 32, 47, 44), (33, 32, 34, 35, 37, 39, 38, 36), (20, 46, 34, 32, 19, 21, 41, 49), (35, 34, 46, 20, 49, 41, 21, 23), (39, 37, 54, 24, 55, 43, 25, 27), (24, 54, 37, 35, 23, 25, 43, 55), (28, 52, 38, 39, 27, 29, 42, 53), (36, 38, 52, 28, 53, 42, 29, 31), (47, 46, 48, 54, 50, 52, 51, 45, 44), (46, 47, 32, 34), (48, 46, 34, 35), (50, 54, 37, 39), (54, 48, 35, 37), (45, 51, 36, 31, 17, 40), (52, 50, 39, 38), (44, 47, 18, 16), (51, 52, 38, 36)])
_uv = me_cylinder_007.uv_layers.new(name='UVMap')
_uv.uv.foreach_set('vector', [0.1566, 0.625, 0.184, 0.691, 0.25, 0.7184, 0.316, 0.691, 0.3434, 0.625, 0.316, 0.559, 0.25, 0.5316, 0.184, 0.559, 0.125, 0.6309, 0.25, 0.6309, 0.25, 0.7269, 0.125, 0.7269, 0.5, 0.6309, 0.625, 0.6309, 0.625, 0.7269, 0.5, 0.7269, 0.0, 0.6309, 0.125, 0.6309, 0.125, 0.7269, 0.0, 0.7269, 0.6358, 0.625, 0.6692, 0.7058, 0.75, 0.7392, 0.8308, 0.7058, 0.8642, 0.625, 0.8308, 0.5442, 0.75, 0.5108, 0.6692, 0.5442, 0.25, 0.6309, 0.375, 0.6309, 0.375, 0.7269, 0.25, 0.7269, 0.875, 0.6309, 1.0, 0.6309, 1.0, 0.7269, 0.875, 0.7269, 0.625, 0.6309, 0.75, 0.6309, 0.75, 0.7269, 0.625, 0.7269, 0.75, 0.6309, 0.875, 0.6309, 0.875, 0.7269, 0.75, 0.7269, 0.375, 0.6309, 0.5, 0.6309, 0.5, 0.7269, 0.375, 0.7269, 1.0, 0.5, 1.0, 0.7265, 1.0, 0.7382, 1.0, 1.0, 0.875, 1.0, 0.875, 0.7382, 1.0, 0.7382, 1.0, 0.7265, 0.875, 0.5, 0.875, 0.7265, 0.75, 0.7265, 0.75, 0.5, 0.75, 0.5, 0.75, 0.7265, 0.625, 0.7265, 0.625, 0.5, 0.625, 0.5, 0.625, 0.7265, 0.5, 0.7265, 0.5, 0.5, 0.5, 0.5, 0.5, 0.7265, 0.375, 0.7265, 0.375, 0.5, 0.375, 0.5, 0.375, 0.7265, 0.25, 0.7265, 0.25, 0.5, 0.4197, 0.4197, 0.25, 0.49, 0.08029, 0.4197, 0.01, 0.25, 0.08029, 0.08029, 0.25, 0.01, 0.4197, 0.08029, 0.49, 0.25, 0.25, 0.5, 0.25, 0.7265, 0.125, 0.7265, 0.125, 0.5, 0.125, 0.5, 0.125, 0.7265, 0.0, 0.7265, 0.0, 0.5, 0.75, 0.49, 0.9197, 0.4197, 0.99, 0.25, 0.9197, 0.08029, 0.75, 0.01, 0.5803, 0.08029, 0.51, 0.25, 0.5803, 0.4197, 1.0, 0.7382, 0.875, 0.7382, 0.875, 0.7265, 1.0, 0.7265, 0.75, 0.5, 0.6616, 0.5366, 0.625, 0.625, 0.6616, 0.7134, 0.75, 0.75, 0.8384, 0.7134, 0.875, 0.625, 0.8384, 0.5366, 0.75, 0.5, 0.75, 0.7265, 0.75, 0.7382, 0.875, 0.7382, 0.875, 1.0, 0.75, 1.0, 0.75, 0.7382, 0.75, 0.7265, 0.625, 0.7382, 0.75, 0.7382, 0.75, 0.7265, 0.75, 0.5, 0.75, 0.7265, 0.75, 0.7382, 0.75, 1.0, 0.625, 1.0, 0.375, 0.7382, 0.5, 0.7382, 0.5, 0.7265, 0.5, 0.5, 0.5, 0.7265, 0.5, 0.7382, 0.5, 1.0, 0.375, 1.0, 0.5, 0.5, 0.5, 0.7265, 0.5, 0.7382, 0.625, 0.7382, 0.625, 1.0, 0.5, 1.0, 0.5, 0.7382, 0.5, 0.7265, 0.25, 0.5, 0.25, 0.7265, 0.25, 0.7382, 0.375, 0.7382, 0.375, 1.0, 0.25, 1.0, 0.25, 0.7382, 0.25, 0.7265, 0.125, 0.7382, 0.25, 0.7382, 0.25, 0.7265, 0.25, 0.5, 0.25, 0.7265, 0.25, 0.7382, 0.25, 1.0, 0.125, 1.0, 0.6823, 0.5596, 0.6543, 0.625, 0.6823, 0.6904, 0.75, 0.7175, 0.8177, 0.6904, 0.8457, 0.625, 0.8177, 0.5596, 0.75, 0.5325, 0.75, 0.5325, 0.75, 0.7265, 0.875, 0.7265, 0.875, 0.7382, 0.75, 0.7382, 0.625, 0.7265, 0.75, 0.7265, 0.75, 0.7382, 0.625, 0.7382, 0.375, 0.7265, 0.5, 0.7265, 0.5, 0.7382, 0.375, 0.7382, 0.5, 0.7265, 0.625, 0.7265, 0.625, 0.7382, 0.5, 0.7382, 0.0, 0.7265, 0.125, 0.7265, 0.125, 0.7382, 0.125, 1.0, 0.0, 1.0, 0.0, 0.7382, 0.25, 0.7265, 0.375, 0.7265, 0.375, 0.7382, 0.25, 0.7382, 1.0, 0.7265, 0.875, 0.7265, 0.875, 0.5, 1.0, 0.5, 0.125, 0.7265, 0.25, 0.7265, 0.25, 0.7382, 0.125, 0.7382])
me_cylinder_007.use_remesh_preserve_volume = False
me_cylinder_007.use_remesh_preserve_attributes = False
me_cylinder_007.use_mirror_vertex_groups = False
me_cylinder_007.update()
me_cylinder_009 = bpy.data.meshes.new('Cylinder.009')
me_cylinder_009.from_pydata([(-15.38, -24.67, 19.63), (-15.62, -25.25, 19.63), (-14.22, -25.84, 19.63), (-15.38, -25.84, 19.63), (-14.8, -26.08, 19.63), (-14.22, -24.68, 19.63), (-13.98, -25.26, 19.63), (-14.8, -24.43, 19.63), (-14.8, -24.25, 19.88), (-15.51, -24.54, 19.88), (-14.09, -24.55, 19.88), (-15.81, -25.25, 19.88), (-15.51, -25.97, 19.87), (-13.8, -25.26, 19.88), (-14.8, -26.26, 19.87), (-14.09, -25.97, 19.87), (-14.8, -24.26, 27.55), (-14.8, -24.26, 19.88), (-15.51, -24.55, 27.55), (-15.51, -24.55, 19.87), (-15.8, -25.26, 27.55), (-15.8, -25.25, 19.87), (-15.51, -25.96, 27.54), (-15.51, -25.96, 19.87), (-14.8, -26.26, 27.54), (-14.8, -26.26, 19.86), (-14.1, -25.97, 27.54), (-14.1, -25.97, 19.87), (-13.8, -25.26, 27.55), (-13.8, -25.26, 19.87), (-14.09, -24.55, 27.55), (-14.09, -24.55, 19.87), (-15.51, -24.55, 23.89), (-14.8, -24.26, 23.89), (-15.8, -25.26, 23.89), (-15.51, -25.96, 23.89), (-14.09, -24.55, 23.89), (-14.8, -26.26, 23.88), (-13.8, -25.26, 23.89), (-14.1, -25.97, 23.89), (-14.8, -24.26, 23.89), (-15.8, -25.26, 23.89), (-13.8, -25.26, 23.89), (-14.8, -26.26, 23.88), (-14.8, -24.26, 24.08), (-14.8, -24.26, 24.08), (-15.8, -25.26, 24.07), (-15.51, -24.55, 24.07), (-15.51, -25.96, 24.07), (-15.8, -25.26, 24.07), (-14.1, -25.97, 24.07), (-14.09, -24.55, 24.07), (-13.8, -25.26, 24.07), (-13.8, -25.26, 24.07), (-14.8, -26.26, 24.06), (-14.8, -26.26, 24.06)], [(46, 49), (54, 55)], [(6, 2, 4, 3, 1, 0, 7, 5), (15, 14, 4, 2), (11, 9, 0, 1), (13, 15, 2, 6), (11, 12, 14, 15, 13, 10, 8, 9), (14, 12, 3, 4), (10, 13, 6, 5), (9, 8, 7, 0), (8, 10, 5, 7), (12, 11, 1, 3), (16, 45, 40, 17, 19, 32, 33, 44), (18, 47, 46, 20), (20, 46, 48, 22), (22, 48, 54, 24), (24, 54, 50, 26), (26, 50, 52, 28), (19, 17, 31, 29, 27, 25, 23, 21), (28, 52, 51, 30), (30, 51, 45, 16), (16, 18, 20, 22, 24, 26, 28, 30), (33, 32, 47, 44), (33, 32, 34, 35, 37, 39, 38, 36), (20, 46, 34, 32, 19, 21, 41, 49), (35, 34, 46, 20, 49, 41, 21, 23), (39, 37, 54, 24, 55, 43, 25, 27), (24, 54, 37, 35, 23, 25, 43, 55), (28, 52, 38, 39, 27, 29, 42, 53), (36, 38, 52, 28, 53, 42, 29, 31), (47, 46, 48, 54, 50, 52, 51, 45, 44), (46, 47, 32, 34), (48, 46, 34, 35), (50, 54, 37, 39), (54, 48, 35, 37), (45, 51, 36, 31, 17, 40), (52, 50, 39, 38), (44, 47, 18, 16), (51, 52, 38, 36)])
_uv = me_cylinder_009.uv_layers.new(name='UVMap')
_uv.uv.foreach_set('vector', [0.1566, 0.625, 0.184, 0.691, 0.25, 0.7184, 0.316, 0.691, 0.3434, 0.625, 0.316, 0.559, 0.25, 0.5316, 0.184, 0.559, 0.125, 0.6309, 0.25, 0.6309, 0.25, 0.7269, 0.125, 0.7269, 0.5, 0.6309, 0.625, 0.6309, 0.625, 0.7269, 0.5, 0.7269, 0.0, 0.6309, 0.125, 0.6309, 0.125, 0.7269, 0.0, 0.7269, 0.6358, 0.625, 0.6692, 0.7058, 0.75, 0.7392, 0.8308, 0.7058, 0.8642, 0.625, 0.8308, 0.5442, 0.75, 0.5108, 0.6692, 0.5442, 0.25, 0.6309, 0.375, 0.6309, 0.375, 0.7269, 0.25, 0.7269, 0.875, 0.6309, 1.0, 0.6309, 1.0, 0.7269, 0.875, 0.7269, 0.625, 0.6309, 0.75, 0.6309, 0.75, 0.7269, 0.625, 0.7269, 0.75, 0.6309, 0.875, 0.6309, 0.875, 0.7269, 0.75, 0.7269, 0.375, 0.6309, 0.5, 0.6309, 0.5, 0.7269, 0.375, 0.7269, 1.0, 0.5, 1.0, 0.7265, 1.0, 0.7382, 1.0, 1.0, 0.875, 1.0, 0.875, 0.7382, 1.0, 0.7382, 1.0, 0.7265, 0.875, 0.5, 0.875, 0.7265, 0.75, 0.7265, 0.75, 0.5, 0.75, 0.5, 0.75, 0.7265, 0.625, 0.7265, 0.625, 0.5, 0.625, 0.5, 0.625, 0.7265, 0.5, 0.7265, 0.5, 0.5, 0.5, 0.5, 0.5, 0.7265, 0.375, 0.7265, 0.375, 0.5, 0.375, 0.5, 0.375, 0.7265, 0.25, 0.7265, 0.25, 0.5, 0.4197, 0.4197, 0.25, 0.49, 0.08029, 0.4197, 0.01, 0.25, 0.08029, 0.08029, 0.25, 0.01, 0.4197, 0.08029, 0.49, 0.25, 0.25, 0.5, 0.25, 0.7265, 0.125, 0.7265, 0.125, 0.5, 0.125, 0.5, 0.125, 0.7265, 0.0, 0.7265, 0.0, 0.5, 0.75, 0.49, 0.9197, 0.4197, 0.99, 0.25, 0.9197, 0.08029, 0.75, 0.01, 0.5803, 0.08029, 0.51, 0.25, 0.5803, 0.4197, 1.0, 0.7382, 0.875, 0.7382, 0.875, 0.7265, 1.0, 0.7265, 0.75, 0.5, 0.6616, 0.5366, 0.625, 0.625, 0.6616, 0.7134, 0.75, 0.75, 0.8384, 0.7134, 0.875, 0.625, 0.8384, 0.5366, 0.75, 0.5, 0.75, 0.7265, 0.75, 0.7382, 0.875, 0.7382, 0.875, 1.0, 0.75, 1.0, 0.75, 0.7382, 0.75, 0.7265, 0.625, 0.7382, 0.75, 0.7382, 0.75, 0.7265, 0.75, 0.5, 0.75, 0.7265, 0.75, 0.7382, 0.75, 1.0, 0.625, 1.0, 0.375, 0.7382, 0.5, 0.7382, 0.5, 0.7265, 0.5, 0.5, 0.5, 0.7265, 0.5, 0.7382, 0.5, 1.0, 0.375, 1.0, 0.5, 0.5, 0.5, 0.7265, 0.5, 0.7382, 0.625, 0.7382, 0.625, 1.0, 0.5, 1.0, 0.5, 0.7382, 0.5, 0.7265, 0.25, 0.5, 0.25, 0.7265, 0.25, 0.7382, 0.375, 0.7382, 0.375, 1.0, 0.25, 1.0, 0.25, 0.7382, 0.25, 0.7265, 0.125, 0.7382, 0.25, 0.7382, 0.25, 0.7265, 0.25, 0.5, 0.25, 0.7265, 0.25, 0.7382, 0.25, 1.0, 0.125, 1.0, 0.6823, 0.5596, 0.6543, 0.625, 0.6823, 0.6904, 0.75, 0.7175, 0.8177, 0.6904, 0.8457, 0.625, 0.8177, 0.5596, 0.75, 0.5325, 0.75, 0.5325, 0.75, 0.7265, 0.875, 0.7265, 0.875, 0.7382, 0.75, 0.7382, 0.625, 0.7265, 0.75, 0.7265, 0.75, 0.7382, 0.625, 0.7382, 0.375, 0.7265, 0.5, 0.7265, 0.5, 0.7382, 0.375, 0.7382, 0.5, 0.7265, 0.625, 0.7265, 0.625, 0.7382, 0.5, 0.7382, 0.0, 0.7265, 0.125, 0.7265, 0.125, 0.7382, 0.125, 1.0, 0.0, 1.0, 0.0, 0.7382, 0.25, 0.7265, 0.375, 0.7265, 0.375, 0.7382, 0.25, 0.7382, 1.0, 0.7265, 0.875, 0.7265, 0.875, 0.5, 1.0, 0.5, 0.125, 0.7265, 0.25, 0.7265, 0.25, 0.7382, 0.125, 0.7382])
me_cylinder_009.use_remesh_preserve_volume = False
me_cylinder_009.use_remesh_preserve_attributes = False
me_cylinder_009.use_mirror_vertex_groups = False
me_cylinder_009.update()
me_cylinder_011 = bpy.data.meshes.new('Cylinder.011')
me_cylinder_011.from_pydata([(-15.37, -8.363, 19.63), (-15.61, -8.944, 19.63), (-14.21, -9.528, 19.63), (-15.37, -9.525, 19.63), (-14.79, -9.768, 19.63), (-14.2, -8.366, 19.63), (-13.96, -8.947, 19.63), (-14.78, -8.124, 19.63), (-14.78, -7.941, 19.88), (-15.5, -8.233, 19.88), (-14.07, -8.237, 19.88), (-15.79, -8.944, 19.88), (-15.5, -9.655, 19.87), (-13.78, -8.948, 19.88), (-14.79, -9.951, 19.87), (-14.08, -9.658, 19.87), (-14.78, -7.947, 27.55), (-14.78, -7.946, 19.88), (-15.49, -8.238, 27.55), (-15.49, -8.237, 19.87), (-15.79, -8.945, 27.55), (-15.79, -8.944, 19.87), (-15.49, -9.653, 27.54), (-15.49, -9.651, 19.87), (-14.79, -9.947, 27.54), (-14.79, -9.946, 19.86), (-14.08, -9.656, 27.54), (-14.08, -9.654, 19.87), (-13.79, -8.949, 27.55), (-13.79, -8.948, 19.87), (-14.08, -8.241, 27.55), (-14.08, -8.24, 19.87), (-15.49, -8.238, 23.89), (-14.78, -7.946, 23.89), (-15.79, -8.944, 23.89), (-15.49, -9.652, 23.89), (-14.08, -8.241, 23.89), (-14.79, -9.946, 23.88), (-13.79, -8.949, 23.89), (-14.08, -9.655, 23.89), (-14.78, -7.946, 23.89), (-15.79, -8.944, 23.89), (-13.79, -8.949, 23.89), (-14.79, -9.946, 23.88), (-14.78, -7.946, 24.08), (-14.78, -7.946, 24.08), (-15.79, -8.944, 24.07), (-15.49, -8.238, 24.07), (-15.49, -9.652, 24.07), (-15.79, -8.944, 24.07), (-14.08, -9.655, 24.07), (-14.08, -8.241, 24.07), (-13.79, -8.949, 24.07), (-13.79, -8.949, 24.07), (-14.79, -9.946, 24.06), (-14.79, -9.946, 24.06)], [(46, 49), (54, 55)], [(6, 2, 4, 3, 1, 0, 7, 5), (15, 14, 4, 2), (11, 9, 0, 1), (13, 15, 2, 6), (11, 12, 14, 15, 13, 10, 8, 9), (14, 12, 3, 4), (10, 13, 6, 5), (9, 8, 7, 0), (8, 10, 5, 7), (12, 11, 1, 3), (16, 45, 40, 17, 19, 32, 33, 44), (18, 47, 46, 20), (20, 46, 48, 22), (22, 48, 54, 24), (24, 54, 50, 26), (26, 50, 52, 28), (19, 17, 31, 29, 27, 25, 23, 21), (28, 52, 51, 30), (30, 51, 45, 16), (16, 18, 20, 22, 24, 26, 28, 30), (33, 32, 47, 44), (33, 32, 34, 35, 37, 39, 38, 36), (20, 46, 34, 32, 19, 21, 41, 49), (35, 34, 46, 20, 49, 41, 21, 23), (39, 37, 54, 24, 55, 43, 25, 27), (24, 54, 37, 35, 23, 25, 43, 55), (28, 52, 38, 39, 27, 29, 42, 53), (36, 38, 52, 28, 53, 42, 29, 31), (47, 46, 48, 54, 50, 52, 51, 45, 44), (46, 47, 32, 34), (48, 46, 34, 35), (50, 54, 37, 39), (54, 48, 35, 37), (45, 51, 36, 31, 17, 40), (52, 50, 39, 38), (44, 47, 18, 16), (51, 52, 38, 36)])
_uv = me_cylinder_011.uv_layers.new(name='UVMap')
_uv.uv.foreach_set('vector', [0.1566, 0.625, 0.184, 0.691, 0.25, 0.7184, 0.316, 0.691, 0.3434, 0.625, 0.316, 0.559, 0.25, 0.5316, 0.184, 0.559, 0.125, 0.6309, 0.25, 0.6309, 0.25, 0.7269, 0.125, 0.7269, 0.5, 0.6309, 0.625, 0.6309, 0.625, 0.7269, 0.5, 0.7269, 0.0, 0.6309, 0.125, 0.6309, 0.125, 0.7269, 0.0, 0.7269, 0.6358, 0.625, 0.6692, 0.7058, 0.75, 0.7392, 0.8308, 0.7058, 0.8642, 0.625, 0.8308, 0.5442, 0.75, 0.5108, 0.6692, 0.5442, 0.25, 0.6309, 0.375, 0.6309, 0.375, 0.7269, 0.25, 0.7269, 0.875, 0.6309, 1.0, 0.6309, 1.0, 0.7269, 0.875, 0.7269, 0.625, 0.6309, 0.75, 0.6309, 0.75, 0.7269, 0.625, 0.7269, 0.75, 0.6309, 0.875, 0.6309, 0.875, 0.7269, 0.75, 0.7269, 0.375, 0.6309, 0.5, 0.6309, 0.5, 0.7269, 0.375, 0.7269, 1.0, 0.5, 1.0, 0.7265, 1.0, 0.7382, 1.0, 1.0, 0.875, 1.0, 0.875, 0.7382, 1.0, 0.7382, 1.0, 0.7265, 0.875, 0.5, 0.875, 0.7265, 0.75, 0.7265, 0.75, 0.5, 0.75, 0.5, 0.75, 0.7265, 0.625, 0.7265, 0.625, 0.5, 0.625, 0.5, 0.625, 0.7265, 0.5, 0.7265, 0.5, 0.5, 0.5, 0.5, 0.5, 0.7265, 0.375, 0.7265, 0.375, 0.5, 0.375, 0.5, 0.375, 0.7265, 0.25, 0.7265, 0.25, 0.5, 0.4197, 0.4197, 0.25, 0.49, 0.08029, 0.4197, 0.01, 0.25, 0.08029, 0.08029, 0.25, 0.01, 0.4197, 0.08029, 0.49, 0.25, 0.25, 0.5, 0.25, 0.7265, 0.125, 0.7265, 0.125, 0.5, 0.125, 0.5, 0.125, 0.7265, 0.0, 0.7265, 0.0, 0.5, 0.75, 0.49, 0.9197, 0.4197, 0.99, 0.25, 0.9197, 0.08029, 0.75, 0.01, 0.5803, 0.08029, 0.51, 0.25, 0.5803, 0.4197, 1.0, 0.7382, 0.875, 0.7382, 0.875, 0.7265, 1.0, 0.7265, 0.75, 0.5, 0.6616, 0.5366, 0.625, 0.625, 0.6616, 0.7134, 0.75, 0.75, 0.8384, 0.7134, 0.875, 0.625, 0.8384, 0.5366, 0.75, 0.5, 0.75, 0.7265, 0.75, 0.7382, 0.875, 0.7382, 0.875, 1.0, 0.75, 1.0, 0.75, 0.7382, 0.75, 0.7265, 0.625, 0.7382, 0.75, 0.7382, 0.75, 0.7265, 0.75, 0.5, 0.75, 0.7265, 0.75, 0.7382, 0.75, 1.0, 0.625, 1.0, 0.375, 0.7382, 0.5, 0.7382, 0.5, 0.7265, 0.5, 0.5, 0.5, 0.7265, 0.5, 0.7382, 0.5, 1.0, 0.375, 1.0, 0.5, 0.5, 0.5, 0.7265, 0.5, 0.7382, 0.625, 0.7382, 0.625, 1.0, 0.5, 1.0, 0.5, 0.7382, 0.5, 0.7265, 0.25, 0.5, 0.25, 0.7265, 0.25, 0.7382, 0.375, 0.7382, 0.375, 1.0, 0.25, 1.0, 0.25, 0.7382, 0.25, 0.7265, 0.125, 0.7382, 0.25, 0.7382, 0.25, 0.7265, 0.25, 0.5, 0.25, 0.7265, 0.25, 0.7382, 0.25, 1.0, 0.125, 1.0, 0.6823, 0.5596, 0.6543, 0.625, 0.6823, 0.6904, 0.75, 0.7175, 0.8177, 0.6904, 0.8457, 0.625, 0.8177, 0.5596, 0.75, 0.5325, 0.75, 0.5325, 0.75, 0.7265, 0.875, 0.7265, 0.875, 0.7382, 0.75, 0.7382, 0.625, 0.7265, 0.75, 0.7265, 0.75, 0.7382, 0.625, 0.7382, 0.375, 0.7265, 0.5, 0.7265, 0.5, 0.7382, 0.375, 0.7382, 0.5, 0.7265, 0.625, 0.7265, 0.625, 0.7382, 0.5, 0.7382, 0.0, 0.7265, 0.125, 0.7265, 0.125, 0.7382, 0.125, 1.0, 0.0, 1.0, 0.0, 0.7382, 0.25, 0.7265, 0.375, 0.7265, 0.375, 0.7382, 0.25, 0.7382, 1.0, 0.7265, 0.875, 0.7265, 0.875, 0.5, 1.0, 0.5, 0.125, 0.7265, 0.25, 0.7265, 0.25, 0.7382, 0.125, 0.7382])
me_cylinder_011.use_remesh_preserve_volume = False
me_cylinder_011.use_remesh_preserve_attributes = False
me_cylinder_011.use_mirror_vertex_groups = False
me_cylinder_011.update()
me_cube_000 = bpy.data.meshes.new('Cube.000')
me_cube_000.from_pydata([(-1.0, -1.0, -1.0), (-1.0, -1.0, 1.0), (-1.0, 1.0, -1.0), (-1.0, 1.0, 1.0), (1.0, -1.0, -1.0), (1.0, -1.0, 1.0), (1.0, 1.0, -1.0), (1.0, 1.0, 1.0)], [], [(0, 1, 3, 2), (2, 3, 7, 6), (6, 7, 5, 4), (4, 5, 1, 0), (2, 6, 4, 0), (7, 3, 1, 5)])
_uv = me_cube_000.uv_layers.new(name='UVMap')
_uv.uv.foreach_set('vector', [0.375, 0.0, 0.625, 0.0, 0.625, 0.25, 0.375, 0.25, 0.375, 0.25, 0.625, 0.25, 0.625, 0.5, 0.375, 0.5, 0.375, 0.5, 0.625, 0.5, 0.625, 0.75, 0.375, 0.75, 0.375, 0.75, 0.625, 0.75, 0.625, 1.0, 0.375, 1.0, 0.125, 0.5, 0.375, 0.5, 0.375, 0.75, 0.125, 0.75, 0.625, 0.5, 0.875, 0.5, 0.875, 0.75, 0.625, 0.75])
me_cube_000.use_remesh_preserve_volume = False
me_cube_000.use_remesh_preserve_attributes = False
me_cube_000.use_mirror_vertex_groups = False
me_cube_000.update()
me_cube = bpy.data.meshes.new('Cube')
me_cube.from_pydata([(-1.0, -1.0, -1.0), (-1.0, -1.0, 1.0), (-1.0, 1.0, -1.0), (-1.0, 1.0, 1.0), (1.0, -1.0, -1.0), (1.0, -1.0, 1.0), (1.0, 1.0, -1.0), (1.0, 1.0, 1.0)], [], [(0, 1, 3, 2), (2, 3, 7, 6), (6, 7, 5, 4), (4, 5, 1, 0), (2, 6, 4, 0), (7, 3, 1, 5)])
_uv = me_cube.uv_layers.new(name='UVMap')
_uv.uv.foreach_set('vector', [0.375, 0.0, 0.625, 0.0, 0.625, 0.25, 0.375, 0.25, 0.375, 0.25, 0.625, 0.25, 0.625, 0.5, 0.375, 0.5, 0.375, 0.5, 0.625, 0.5, 0.625, 0.75, 0.375, 0.75, 0.375, 0.75, 0.625, 0.75, 0.625, 1.0, 0.375, 1.0, 0.125, 0.5, 0.375, 0.5, 0.375, 0.75, 0.125, 0.75, 0.625, 0.5, 0.875, 0.5, 0.875, 0.75, 0.625, 0.75])
me_cube.use_remesh_preserve_volume = False
me_cube.use_remesh_preserve_attributes = False
me_cube.use_mirror_vertex_groups = False
me_cube.update()

# ---- curves / text
cu_beziercircle = bpy.data.curves.new('BezierCircle', 'CURVE')
cu_beziercircle.dimensions = '3D'
_sp = cu_beziercircle.splines.new('BEZIER'); _sp.bezier_points.add(3)
_sp.bezier_points.foreach_set('co', [-1.0, 0.0, 0.0, 0.0, 1.0, 0.0, 1.0, 0.0, 0.0, 0.0, -1.0, 0.0])
_sp.bezier_points.foreach_set('handle_left', [-1.0, -0.5521, 0.0, -0.5521, 1.0, 0.0, 1.0, 0.5521, 0.0, 0.5521, -1.0, 0.0])
_sp.bezier_points.foreach_set('handle_right', [-1.0, 0.5521, 0.0, 0.5521, 1.0, 0.0, 1.0, -0.5521, 0.0, -0.5521, -1.0, 0.0])
for _p, _l, _r in zip(_sp.bezier_points, ['AUTO', 'AUTO', 'AUTO', 'AUTO'], ['AUTO', 'AUTO', 'AUTO', 'AUTO']): _p.handle_left_type = _l; _p.handle_right_type = _r
_sp.order_u = 0
_sp.order_v = 0
_sp.use_cyclic_u = True
cu_beziercircle.use_path = True
cu_beziercircle.use_path_clamp = True
cu_beziercircle.fill_mode = 'FULL'
cu_beziercircle_002 = bpy.data.curves.new('BezierCircle.002', 'CURVE')
cu_beziercircle_002.dimensions = '3D'
_sp = cu_beziercircle_002.splines.new('BEZIER'); _sp.bezier_points.add(3)
_sp.bezier_points.foreach_set('co', [-0.003729, 0.0, 0.0, 0.0, 0.01, 0.0, 0.003923, 0.0, 0.0, 0.0, -0.01, 0.0])
_sp.bezier_points.foreach_set('handle_left', [-0.003729, -0.01066, 0.0, -0.004167, 0.009965, 0.0, 0.003923, 0.01035, 0.0, 0.004194, -0.01004, 0.0])
_sp.bezier_points.foreach_set('handle_right', [-0.003729, 0.01066, 0.0, 0.004194, 0.01004, 0.0, 0.003923, -0.01035, 0.0, -0.004167, -0.009965, 0.0])
for _p, _l, _r in zip(_sp.bezier_points, ['ALIGNED', 'AUTO', 'ALIGNED', 'AUTO'], ['ALIGNED', 'AUTO', 'ALIGNED', 'AUTO']): _p.handle_left_type = _l; _p.handle_right_type = _r
_sp.bezier_points.foreach_set('radius', [0.5774, 0.5774, 0.5774, 0.5774])
_sp.order_u = 0
_sp.order_v = 0
_sp.use_cyclic_u = True
cu_beziercircle_002.use_path = True
cu_beziercircle_002.use_path_clamp = True
cu_beziercircle_002.fill_mode = 'FULL'
cu_beziercurve = bpy.data.curves.new('BezierCurve', 'CURVE')
cu_beziercurve.dimensions = '3D'
_sp = cu_beziercurve.splines.new('BEZIER'); _sp.bezier_points.add(8)
_sp.bezier_points.foreach_set('co', [1.453, -3.44, -0.7091, 1.492, -2.611, -0.6568, 2.903, -1.002, -0.7126, 3.088, -0.3687, -0.7375, 2.397, 0.4451, -0.7419, 1.973, 1.118, -0.7334, 1.603, 0.771, -0.6656, 1.603, 0.3571, -0.5169, 1.597, 0.1421, 0.52])
_sp.bezier_points.foreach_set('handle_left', [1.46, -3.85, -0.7281, 1.367, -3.002, -0.6758, 2.587, -1.262, -0.6844, 2.899, -0.6714, -0.7752, 2.374, -0.2283, -0.7137, 2.2, 1.088, -0.753, 1.603, 1.032, -0.702, 1.603, 0.4418, -0.5796, 1.584, 0.1587, 0.02076])
_sp.bezier_points.foreach_set('handle_right', [1.445, -2.99, -0.6883, 1.629, -2.183, -0.636, 3.25, -0.7164, -0.7436, 3.296, -0.03715, -0.6962, 2.423, 1.183, -0.7729, 1.725, 1.15, -0.7119, 1.604, 0.4856, -0.6258, 1.603, 0.2642, -0.4483, 1.602, 0.1347, 0.7435])
for _p, _l, _r in zip(_sp.bezier_points, ['ALIGNED', 'ALIGNED', 'ALIGNED', 'ALIGNED', 'ALIGNED', 'ALIGNED', 'ALIGNED', 'ALIGNED', 'ALIGNED'], ['ALIGNED', 'ALIGNED', 'ALIGNED', 'ALIGNED', 'ALIGNED', 'ALIGNED', 'ALIGNED', 'ALIGNED', 'ALIGNED']): _p.handle_left_type = _l; _p.handle_right_type = _r
_sp.order_u = 0
_sp.order_v = 0
cu_beziercurve.use_path = True
cu_beziercurve.use_path_clamp = True
cu_beziercurve.bevel_mode = 'OBJECT'
cu_beziercurve.fill_mode = 'FULL'
cu_beziercurve_001 = bpy.data.curves.new('BezierCurve.001', 'CURVE')
cu_beziercurve_001.dimensions = '3D'
_sp = cu_beziercurve_001.splines.new('BEZIER'); _sp.bezier_points.add(16)
_sp.bezier_points.foreach_set('co', [1.26, -3.621, -0.7091, 1.229, -3.094, -0.6782, 1.362, -2.611, -0.6491, 2.096, -1.744, -0.6665, 2.949, -0.9861, -0.703, 3.082, -0.7129, -0.7376, 3.06, -0.5682, -0.7406, 3.097, -0.4111, -0.7256, 3.153, -0.2939, -0.714, 3.063, -0.2437, -0.709, 2.786, -0.1377, -0.7123, 2.333, 0.4451, -0.7419, 1.973, 1.082, -0.7437, 1.69, 1.05, -0.7134, 1.614, 0.771, -0.6789, 1.618, 0.3539, -0.5247, 1.61, 0.1292, 0.52])
_sp.bezier_points.foreach_set('handle_left', [1.267, -4.032, -0.7281, 1.212, -3.242, -0.6863, 1.27, -2.796, -0.6586, 1.765, -2.067, -0.654, 2.791, -1.116, -0.6889, 3.112, -0.7871, -0.7336, 3.059, -0.6156, -0.7418, 3.05, -0.4868, -0.735, 3.16, -0.3208, -0.7166, 3.098, -0.2557, -0.7098, 2.896, -0.182, -0.7094, 2.321, 0.1084, -0.7278, 2.2, 1.053, -0.7633, 1.749, 1.1, -0.7223, 1.614, 0.9013, -0.6971, 1.617, 0.4387, -0.5874, 1.603, 0.1607, 0.02076])
_sp.bezier_points.foreach_set('handle_right', [1.256, -3.396, -0.6987, 1.245, -2.947, -0.6701, 1.464, -2.408, -0.6387, 2.428, -1.421, -0.6791, 3.123, -0.8435, -0.7185, 3.068, -0.6759, -0.7397, 3.062, -0.5208, -0.7395, 3.123, -0.3697, -0.7204, 3.146, -0.267, -0.7113, 2.993, -0.2199, -0.7076, 2.566, -0.0493, -0.718, 2.359, 1.183, -0.7729, 1.849, 1.098, -0.733, 1.631, 1.001, -0.7044, 1.615, 0.4856, -0.6391, 1.618, 0.261, -0.4561, 1.613, 0.1151, 0.7433])
for _p, _l, _r in zip(_sp.bezier_points, ['ALIGNED', 'ALIGNED', 'ALIGNED', 'ALIGNED', 'ALIGNED', 'ALIGNED', 'ALIGNED', 'ALIGNED', 'ALIGNED', 'ALIGNED', 'ALIGNED', 'ALIGNED', 'ALIGNED', 'ALIGNED', 'ALIGNED', 'ALIGNED', 'ALIGNED'], ['ALIGNED', 'ALIGNED', 'ALIGNED', 'ALIGNED', 'ALIGNED', 'ALIGNED', 'ALIGNED', 'ALIGNED', 'ALIGNED', 'ALIGNED', 'ALIGNED', 'ALIGNED', 'ALIGNED', 'ALIGNED', 'ALIGNED', 'ALIGNED', 'ALIGNED']): _p.handle_left_type = _l; _p.handle_right_type = _r
_sp.order_u = 0
_sp.order_v = 0
cu_beziercurve_001.use_path = True
cu_beziercurve_001.use_path_clamp = True
cu_beziercurve_001.bevel_mode = 'OBJECT'
cu_beziercurve_001.fill_mode = 'FULL'
cu_beziercurve_002 = bpy.data.curves.new('BezierCurve.002', 'CURVE')
cu_beziercurve_002.dimensions = '3D'
_sp = cu_beziercurve_002.splines.new('BEZIER'); _sp.bezier_points.add(15)
_sp.bezier_points.foreach_set('co', [1.621, -3.453, -0.7091, 1.669, -2.611, -0.658, 2.325, -1.755, -0.6716, 3.106, -1.016, -0.7231, 3.225, -0.8154, -0.744, 3.211, -0.6687, -0.7586, 3.263, -0.3491, -0.7404, 3.21, -0.1605, -0.7168, 2.978, -0.05719, -0.7136, 2.684, 0.1097, -0.7235, 2.558, 0.4911, -0.7419, 2.383, 1.114, -0.7509, 2.0, 1.192, -0.7221, 1.603, 0.771, -0.6459, 1.603, 0.3625, -0.5059, 1.607, 0.1445, 0.52])
_sp.bezier_points.foreach_set('handle_left', [1.628, -3.863, -0.7281, 1.525, -2.995, -0.677, 2.021, -2.066, -0.6559, 2.954, -1.152, -0.709, 3.214, -0.8736, -0.7379, 3.234, -0.708, -0.755, 3.204, -0.5162, -0.7704, 3.266, -0.2046, -0.7299, 3.083, -0.09003, -0.7122, 2.776, 0.03586, -0.7185, 2.552, 0.3228, -0.7349, 2.513, 1.05, -0.7573, 2.114, 1.186, -0.7319, 1.603, 1.032, -0.6823, 1.603, 0.4472, -0.5686, 1.601, 0.1759, 0.02076])
_sp.bezier_points.foreach_set('handle_right', [1.614, -3.003, -0.6883, 1.748, -2.4, -0.6476, 2.629, -1.444, -0.6872, 3.19, -0.9407, -0.7308, 3.236, -0.7573, -0.75, 3.165, -0.5901, -0.7656, 3.295, -0.2577, -0.724, 3.154, -0.1165, -0.7038, 2.872, -0.02436, -0.715, 2.592, 0.1835, -0.7285, 2.57, 0.86, -0.7574, 2.254, 1.177, -0.7446, 1.75, 1.206, -0.7006, 1.604, 0.4856, -0.6061, 1.603, 0.2696, -0.4373, 1.61, 0.1304, 0.7433])
for _p, _l, _r in zip(_sp.bezier_points, ['ALIGNED', 'ALIGNED', 'ALIGNED', 'ALIGNED', 'ALIGNED', 'ALIGNED', 'ALIGNED', 'ALIGNED', 'ALIGNED', 'ALIGNED', 'ALIGNED', 'ALIGNED', 'ALIGNED', 'ALIGNED', 'ALIGNED', 'ALIGNED'], ['ALIGNED', 'ALIGNED', 'ALIGNED', 'ALIGNED', 'ALIGNED', 'ALIGNED', 'ALIGNED', 'ALIGNED', 'ALIGNED', 'ALIGNED', 'ALIGNED', 'ALIGNED', 'ALIGNED', 'ALIGNED', 'ALIGNED', 'ALIGNED']): _p.handle_left_type = _l; _p.handle_right_type = _r
_sp.order_u = 0
_sp.order_v = 0
_sp = cu_beziercurve_002.splines.new('BEZIER'); _sp.bezier_points.add(0)
_sp.bezier_points.foreach_set('co', [2.0, 1.192, -0.7221])
_sp.bezier_points.foreach_set('handle_left', [2.228, 1.193, -0.7417])
_sp.bezier_points.foreach_set('handle_right', [1.75, 1.191, -0.7006])
for _p, _l, _r in zip(_sp.bezier_points, ['ALIGNED'], ['ALIGNED']): _p.handle_left_type = _l; _p.handle_right_type = _r
_sp.order_u = 0
_sp.order_v = 0
cu_beziercurve_002.use_path = True
cu_beziercurve_002.use_path_clamp = True
cu_beziercurve_002.bevel_mode = 'OBJECT'
cu_beziercurve_002.fill_mode = 'FULL'

# ---- objects
ob_beziercircle = bpy.data.objects.new('BezierCircle', cu_beziercircle)
ob_beziercircle_001 = bpy.data.objects.new('BezierCircle.001', cu_beziercircle_002)
ob_cube_001 = bpy.data.objects.new('Cube.001', me_cube_001)
ob_cube_005 = bpy.data.objects.new('Cube.005', me_cube_005)
ob_cube_002 = bpy.data.objects.new('Cube.002', me_cube_011)
ob_cube_004 = bpy.data.objects.new('Cube.004', me_cube_007)
ob_cube_007 = bpy.data.objects.new('Cube.007', me_cube_010)
ob_cylinder_002 = bpy.data.objects.new('Cylinder.002', me_cylinder_002)
ob_cylinder_003 = bpy.data.objects.new('Cylinder.003', me_cylinder_003)
ob_cylinder_004 = bpy.data.objects.new('Cylinder.004', me_cylinder_004)
ob_cylinder_007 = bpy.data.objects.new('Cylinder.007', me_cylinder_007)
ob_cylinder_009 = bpy.data.objects.new('Cylinder.009', me_cylinder_009)
ob_cylinder_011 = bpy.data.objects.new('Cylinder.011', me_cylinder_011)
ob_cube_006 = bpy.data.objects.new('Cube.006', me_cube_000)
ob_beziercurve = bpy.data.objects.new('BezierCurve', cu_beziercurve)
ob_beziercurve_001 = bpy.data.objects.new('BezierCurve.001', cu_beziercurve_001)
ob_beziercurve_002 = bpy.data.objects.new('BezierCurve.002', cu_beziercurve_002)
ob_cube = bpy.data.objects.new('Cube', me_cube)

# ---- transforms, parenting, visibility, modifiers, constraints
ob_beziercircle.location = (0.0, 1.58, 0.0)
ob_beziercircle.scale = (0.081, 0.004, 1.0)
ob_beziercircle.lineart.crease_threshold = 0.0
ob_beziercircle_001.location = (0.0, 1.496, 0.0)
ob_beziercircle_001.scale = (2.0, 0.5, 1.0)
ob_beziercircle_001.lineart.crease_threshold = 0.0
ob_cube_001.location = (-0.04659, -0.001209, 1.988)
ob_cube_001.rotation_euler = (-1.55, -0.7853, 1.556)
ob_cube_001.scale = (1.02, 1.02, 1.0)
ob_cube_001.lineart.crease_threshold = 0.0
ob_cube_005.location = (-0.05761, -0.001216, 1.988)
ob_cube_005.rotation_euler = (-1.55, -0.7853, 1.556)
ob_cube_005.lineart.crease_threshold = 0.0
ob_cube_002.location = (-0.02711, -0.007212, 2.01)
ob_cube_002.rotation_euler = (1.586, 6.557e-10, 1.571)
ob_cube_002.lineart.crease_threshold = 0.0
ob_cube_004.location = (0.007231, -0.007529, 1.856)
ob_cube_004.rotation_euler = (-1.556, 6.557e-10, 1.571)
ob_cube_004.scale = (0.05, 0.8, 0.01968)
ob_cube_004.lineart.crease_threshold = 0.0
ob_cube_007.location = (-0.009636, -0.006247, -0.001743)
ob_cube_007.rotation_euler = (0.0, 0.015, 0.0)
ob_cube_007.lineart.crease_threshold = 0.0
ob_cylinder_002.location = (0.5087, 0.1936, 0.4495)
ob_cylinder_002.rotation_euler = (-3.127, 6.557e-10, 1.571)
ob_cylinder_002.scale = (0.03, 0.03, 0.02)
ob_cylinder_002.lineart.crease_threshold = 0.0
ob_cylinder_003.location = (-0.01259, 0.1925, 2.0)
ob_cylinder_003.rotation_euler = (1.586, 6.557e-10, 1.571)
ob_cylinder_003.scale = (0.03, 0.03, 0.02)
ob_cylinder_003.lineart.crease_threshold = 0.0
ob_cylinder_004.location = (-0.01259, 0.1925, 2.0)
ob_cylinder_004.rotation_euler = (1.586, 6.557e-10, 1.571)
ob_cylinder_004.scale = (0.03, 0.03, 0.02)
ob_cylinder_004.lineart.crease_threshold = 0.0
ob_cylinder_007.location = (0.5087, 0.1936, 0.4495)
ob_cylinder_007.rotation_euler = (-3.127, 6.557e-10, 1.571)
ob_cylinder_007.scale = (0.03, 0.03, 0.02)
ob_cylinder_007.lineart.crease_threshold = 0.0
ob_cylinder_009.location = (0.5087, 0.1936, 0.4495)
ob_cylinder_009.rotation_euler = (-3.127, 6.557e-10, 1.571)
ob_cylinder_009.scale = (0.03, 0.03, 0.02)
ob_cylinder_009.lineart.crease_threshold = 0.0
ob_cylinder_011.location = (0.5087, 0.1936, 0.4495)
ob_cylinder_011.rotation_euler = (-3.127, 6.557e-10, 1.571)
ob_cylinder_011.scale = (0.03, 0.03, 0.02)
ob_cylinder_011.lineart.crease_threshold = 0.0
ob_cube_006.location = (-0.01477, -0.00635, 0.1383)
ob_cube_006.rotation_euler = (0.0007139, 0.01252, 0.000526)
ob_cube_006.scale = (0.06771, 0.076, 0.1186)
ob_cube_006.lineart.crease_threshold = 0.0
ob_beziercurve.location = (0.09895, -1.599, 0.6897)
ob_beziercurve.rotation_euler = (0.0, -0.0, 1.571)
ob_beziercurve.lineart.crease_threshold = 0.0
ob_beziercurve_001.location = (0.09895, -1.339, 0.6897)
ob_beziercurve_001.rotation_euler = (0.0, -0.0, 1.571)
ob_beziercurve_001.scale = (0.88, 0.95, 1.0)
ob_beziercurve_001.lineart.crease_threshold = 0.0
ob_beziercurve_002.location = (0.08422, -1.683, 0.6897)
ob_beziercurve_002.rotation_euler = (0.0, -0.0, 1.571)
ob_beziercurve_002.lineart.crease_threshold = 0.0
ob_cube.location = (-0.04902, -0.002169, 1.198)
ob_cube.scale = (-0.03117, 0.1, -0.02027)
ob_cube.lineart.crease_threshold = 0.0
cu_beziercurve.bevel_object = ob_beziercircle
cu_beziercurve_001.bevel_object = ob_beziercircle_001
cu_beziercurve_002.bevel_object = ob_beziercircle_001

# ---- collection membership
col_hidden.objects.link(ob_beziercircle)
col_hidden.objects.link(ob_beziercircle_001)
col_generator.objects.link(ob_cube_001)
col_generator.objects.link(ob_cube_005)
col_generator.objects.link(ob_cube_002)
col_generator.objects.link(ob_cube_004)
col_generator.objects.link(ob_cube_007)
col_generator.objects.link(ob_cylinder_002)
col_generator.objects.link(ob_cylinder_003)
col_generator.objects.link(ob_cylinder_004)
col_generator.objects.link(ob_cylinder_007)
col_generator.objects.link(ob_cylinder_009)
col_generator.objects.link(ob_cylinder_011)
col_generator.objects.link(ob_cube_006)
col_generator.objects.link(ob_beziercurve)
col_generator.objects.link(ob_beziercurve_001)
col_generator.objects.link(ob_beziercurve_002)
col_generator.objects.link(ob_cube)

# ---- scene / render settings (as saved in the file)
scene.frame_start = 1; scene.frame_end = 250; scene.frame_set(0)
scene.render.engine = 'BLENDER_EEVEE_NEXT'
scene.cycles.use_denoising = False
scene.cycles.samples = 128
scene.cycles.sampling_pattern = 'TABULATED_SOBOL'
scene.cycles.use_adaptive_sampling = False
scene.cycles.use_light_tree = False
scene.view_settings.view_transform = 'Filmic'
bpy.context.view_layer.update()

# ---- added for rendering (the .blend has no active camera and no usable light): camera, sun
cam_auto = bpy.data.cameras.new('AutoCamera')
cam_auto.lens = 50.0
cam_auto.sensor_width = 36.0
cam_auto.clip_end = 1000.0
ob_auto_camera = bpy.data.objects.new('AutoCamera', cam_auto)
scene.collection.objects.link(ob_auto_camera)
ob_auto_camera.location = (9.27386, -8.95772, 7.48315)
ob_auto_camera.rotation_euler = (1.09748, -7.21219e-08, 0.694738)
scene.camera = ob_auto_camera
light_auto_sun = bpy.data.lights.new('AutoSun', 'SUN')
light_auto_sun.energy = 3.0
light_auto_sun.angle = 0.0523599
ob_auto_sun = bpy.data.objects.new('AutoSun', light_auto_sun)
scene.collection.objects.link(ob_auto_sun)
ob_auto_sun.rotation_euler = (0.872665, 0.174533, 0.523599)
bpy.context.view_layer.update()
